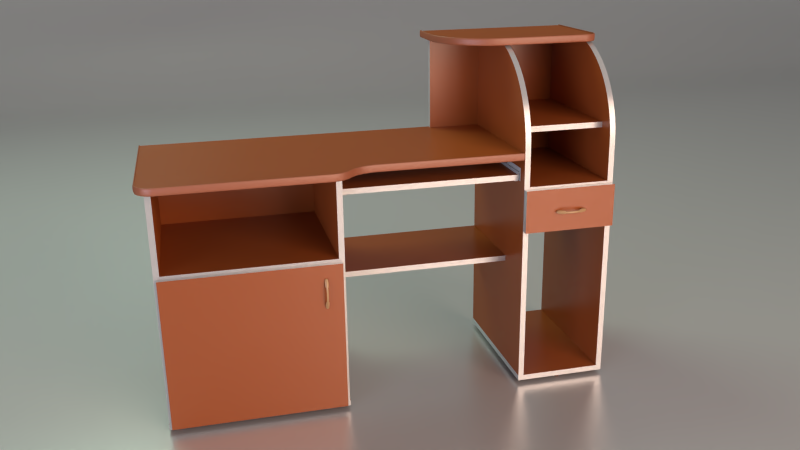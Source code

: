 # Source: desk.blend  (saved by Blender 2.68.0; exported with 4.5.12 LTS)
import bpy
from mathutils import Matrix  # noqa: F401  (used for matrix-valued properties, if any)

bpy.ops.wm.read_factory_settings(use_empty=True)
scene = bpy.context.scene
scene.name = 'Scene'

# ---- collections
col_collection_1 = bpy.data.collections.new('Collection 1'); scene.collection.children.link(col_collection_1)
col_collection_11 = bpy.data.collections.new('Collection 11'); scene.collection.children.link(col_collection_11)

# ---- materials (node trees are filled in below, after node groups)
mat_desk1 = bpy.data.materials.new('Desk1')
mat_desk1.alpha_threshold = 0.0
mat_desk1.diffuse_color = (0.8, 0.4242, 0.2157, 1.0)
mat_desk1.roughness = 0.5
mat_desk1.line_color = (0.0, 0.0, 0.0, 1.0)
mat_test = bpy.data.materials.new('test')
mat_test.alpha_threshold = 0.0
mat_test.roughness = 0.5
mat_test.line_color = (0.0, 0.0, 0.0, 1.0)
mat_biurko2 = bpy.data.materials.new('Biurko2')
mat_biurko2.alpha_threshold = 0.0
mat_biurko2.diffuse_color = (0.8, 0.7283, 0.5134, 1.0)
mat_biurko2.roughness = 0.5
mat_biurko2.line_color = (0.0, 0.0, 0.0, 1.0)
mat_szyna1 = bpy.data.materials.new('Szyna1')
mat_szyna1.alpha_threshold = 0.0
mat_szyna1.roughness = 0.5
mat_szyna1.line_color = (0.0, 0.0, 0.0, 1.0)
mat_material_001 = bpy.data.materials.new('Material.001')
mat_material_001.alpha_threshold = 0.0
mat_material_001.roughness = 0.5
mat_material_001.line_color = (0.0, 0.0, 0.0, 1.0)
mat_material_003 = bpy.data.materials.new('Material.003')
mat_material_003.alpha_threshold = 0.0
mat_material_003.roughness = 0.5
mat_material_003.line_color = (0.0, 0.0, 0.0, 1.0)
mat_material_002 = bpy.data.materials.new('Material.002')
mat_material_002.alpha_threshold = 0.0
mat_material_002.roughness = 0.5
mat_material_002.line_color = (0.0, 0.0, 0.0, 1.0)
mat_light = bpy.data.materials.new('Light')
mat_light.alpha_threshold = 0.0
mat_light.roughness = 0.5
mat_light.line_color = (0.0, 0.0, 0.0, 1.0)

# ---- material node trees
mat_desk1.use_nodes = True; mat_desk1.node_tree.nodes.clear()
_N = mat_desk1.node_tree.nodes; _L = mat_desk1.node_tree.links
n0 = _N.new('ShaderNodeOutputMaterial'); n0.name = 'Material Output'; n0.location = (300, 300)
n0.width = 120
n1 = _N.new('ShaderNodeBrightContrast'); n1.name = 'Bright/Contrast'; n1.location = (-196, 566)
n1.inputs[1].default_value = -5.0
n1.inputs[2].default_value = -0.1
n2 = _N.new('ShaderNodeMixShader'); n2.name = 'Mix Shader'; n2.location = (59, 239)
n2.width = 150
n2.inputs[0].default_value = 0.1
n3 = _N.new('ShaderNodeBsdfAnisotropic'); n3.name = 'Glossy BSDF'; n3.location = (-189, 379)
n3.distribution = 'BECKMANN'
n3.inputs[1].default_value = 0.3162
n4 = _N.new('ShaderNodeBsdfDiffuse'); n4.name = 'Diffuse BSDF'; n4.location = (-196, 188)
n5 = _N.new('ShaderNodeRGB'); n5.name = 'RGB'; n5.location = (-712, 400)
n5.outputs[0].default_value = (0.5457, 0.1301, 0.03071, 1.0)
n6 = _N.new('ShaderNodeDisplacement'); n6.name = 'Displacement'; n6.location = (0, 0)
n6.inputs[1].default_value = 0.0
n6.inputs[2].default_value = 0.1
_L.new(n4.outputs[0], n2.inputs[1])
_L.new(n2.outputs[0], n0.inputs[0])
_L.new(n3.outputs[0], n2.inputs[2])
_L.new(n5.outputs[0], n1.inputs[0])
_L.new(n5.outputs[0], n4.inputs[0])
_L.new(n1.outputs[0], n6.inputs[0])
_L.new(n6.outputs[0], n0.inputs[2])
n0.is_active_output = True
mat_test.use_nodes = True; mat_test.node_tree.nodes.clear()
_N = mat_test.node_tree.nodes; _L = mat_test.node_tree.links
n0 = _N.new('ShaderNodeOutputMaterial'); n0.name = 'Material Output'; n0.location = (300, 300)
n0.width = 120
n1 = _N.new('ShaderNodeMixShader'); n1.name = 'Mix Shader'; n1.location = (55, 320)
n1.width = 150
n2 = _N.new('ShaderNodeBsdfAnisotropic'); n2.name = 'Glossy BSDF'; n2.location = (-229, 338)
n2.distribution = 'BECKMANN'
n2.inputs[1].default_value = 0.3162
n3 = _N.new('ShaderNodeBsdfDiffuse'); n3.name = 'Diffuse BSDF'; n3.location = (-237, 480)
n3.inputs[0].default_value = (1.0, 1.0, 1.0, 1.0)
_L.new(n3.outputs[0], n1.inputs[1])
_L.new(n1.outputs[0], n0.inputs[0])
_L.new(n2.outputs[0], n1.inputs[2])
n0.is_active_output = True
mat_biurko2.use_nodes = True; mat_biurko2.node_tree.nodes.clear()
_N = mat_biurko2.node_tree.nodes; _L = mat_biurko2.node_tree.links
n0 = _N.new('ShaderNodeBsdfDiffuse'); n0.name = 'Diffuse BSDF'; n0.location = (10, 300)
n1 = _N.new('ShaderNodeBrightContrast'); n1.name = 'Bright/Contrast'; n1.location = (-181, 339)
n1.inputs[2].default_value = -0.1
n2 = _N.new('ShaderNodeOutputMaterial'); n2.name = 'Material Output'; n2.location = (412, 293)
n2.width = 120
n3 = _N.new('ShaderNodeMixShader'); n3.name = 'Mix Shader'; n3.location = (211, 475)
n3.width = 150
n3.inputs[0].default_value = 0.1
n4 = _N.new('ShaderNodeBsdfAnisotropic'); n4.name = 'Glossy BSDF'; n4.location = (-125, 528)
n4.distribution = 'BECKMANN'
n4.inputs[1].default_value = 0.4472
n5 = _N.new('ShaderNodeRGB'); n5.name = 'RGB'; n5.location = (-552, 444)
n5.outputs[0].default_value = (0.5457, 0.1301, 0.03071, 1.0)
_L.new(n0.outputs[0], n3.inputs[1])
_L.new(n1.outputs[0], n0.inputs[0])
_L.new(n3.outputs[0], n2.inputs[0])
_L.new(n4.outputs[0], n3.inputs[2])
_L.new(n5.outputs[0], n1.inputs[0])
n2.is_active_output = True
mat_szyna1.use_nodes = True; mat_szyna1.node_tree.nodes.clear()
_N = mat_szyna1.node_tree.nodes; _L = mat_szyna1.node_tree.links
n0 = _N.new('ShaderNodeOutputMaterial'); n0.name = 'Material Output'; n0.location = (300, 300)
n0.width = 120
n1 = _N.new('ShaderNodeBsdfDiffuse'); n1.name = 'Diffuse BSDF'; n1.location = (10, 300)
n1.inputs[0].default_value = (1.0, 1.0, 1.0, 1.0)
_L.new(n1.outputs[0], n0.inputs[0])
n0.is_active_output = True
mat_material_001.use_nodes = True; mat_material_001.node_tree.nodes.clear()
_N = mat_material_001.node_tree.nodes; _L = mat_material_001.node_tree.links
n0 = _N.new('ShaderNodeBsdfDiffuse'); n0.name = 'Diffuse BSDF'; n0.location = (-217, 270)
n0.inputs[0].default_value = (0.8, 0.479, 0.219, 1.0)
n1 = _N.new('ShaderNodeBsdfAnisotropic'); n1.name = 'Glossy BSDF'; n1.location = (-299, 466)
n1.distribution = 'BECKMANN'
n1.inputs[1].default_value = 0.3162
n2 = _N.new('ShaderNodeMixShader'); n2.name = 'Mix Shader'; n2.location = (53, 252)
n2.width = 150
n2.inputs[0].default_value = 0.9
n3 = _N.new('ShaderNodeOutputMaterial'); n3.name = 'Material Output'; n3.location = (300, 300)
n3.width = 120
_L.new(n0.outputs[0], n2.inputs[2])
_L.new(n1.outputs[0], n2.inputs[1])
_L.new(n2.outputs[0], n3.inputs[0])
n3.is_active_output = True
mat_material_003.use_nodes = True; mat_material_003.node_tree.nodes.clear()
_N = mat_material_003.node_tree.nodes; _L = mat_material_003.node_tree.links
n0 = _N.new('ShaderNodeOutputMaterial'); n0.name = 'Material Output'; n0.location = (300, 300)
n0.width = 120
n1 = _N.new('ShaderNodeEmission'); n1.name = 'Emission'; n1.location = (100, 300)
n1.width = 150
n1.inputs[0].default_value = (0.5801, 0.8, 0.6134, 1.0)
n1.inputs[1].default_value = 5.0
_L.new(n1.outputs[0], n0.inputs[0])
n0.is_active_output = True
mat_material_002.use_nodes = True; mat_material_002.node_tree.nodes.clear()
_N = mat_material_002.node_tree.nodes; _L = mat_material_002.node_tree.links
n0 = _N.new('ShaderNodeOutputMaterial'); n0.name = 'Material Output'; n0.location = (300, 300)
n0.width = 120
n1 = _N.new('ShaderNodeEmission'); n1.name = 'Emission'; n1.location = (100, 300)
n1.width = 150
n1.inputs[0].default_value = (0.8, 0.5705, 0.4454, 1.0)
n1.inputs[1].default_value = 5.0
_L.new(n1.outputs[0], n0.inputs[0])
n0.is_active_output = True
mat_light.use_nodes = True; mat_light.node_tree.nodes.clear()
_N = mat_light.node_tree.nodes; _L = mat_light.node_tree.links
n0 = _N.new('ShaderNodeOutputMaterial'); n0.name = 'Material Output'; n0.location = (300, 300)
n0.width = 120
n1 = _N.new('ShaderNodeEmission'); n1.name = 'Emission'; n1.location = (100, 300)
n1.width = 150
n1.inputs[0].default_value = (0.6077, 0.6195, 0.8, 1.0)
n1.inputs[1].default_value = 5.0
_L.new(n1.outputs[0], n0.inputs[0])
n0.is_active_output = True

# ---- world
world_world = bpy.data.worlds.new('World'); scene.world = world_world
world_world.color = (0.1902, 0.1902, 0.1902)
world_world.use_sun_shadow = False
world_world.sun_shadow_jitter_overblur = 0.0
world_world.cycles.sampling_method = 'MANUAL'
world_world.cycles.sample_map_resolution = 256
world_world.light_settings.distance = 1.0

# ---- cameras
cam_camera = bpy.data.cameras.new('Camera')
cam_camera.clip_start = 10.0
cam_camera.clip_end = 150.0
cam_camera.lens = 35.0
cam_camera.sensor_width = 32.0
cam_camera.sensor_height = 18.0
cam_camera.dof.focus_distance = 0.0

# ---- meshes
me_desk_main = bpy.data.meshes.new('desk_main')
me_desk_main.from_pydata([(3.877, 2.371, 6.658), (3.877, -1.755, 6.658), (-1.361, 2.371, 6.658), (-1.361, -1.755, 6.658), (3.958, -2.051, 7.35), (3.958, 2.399, 7.35), (-6.942, 2.399, 7.35), (-1.808, 2.399, 7.35), (-0.8054, -2.113, 7.35), (-0.5099, -2.051, 7.35), (-1.022, -2.216, 7.35), (-1.331, -2.534, 7.35), (-1.514, -2.654, 7.35), (-1.184, -2.358, 7.35), (-1.775, -2.701, 7.35), (-6.942, -2.201, 7.35), (-6.442, -2.701, 7.35), (-6.918, -2.355, 7.35), (-6.847, -2.495, 7.35), (-6.736, -2.606, 7.35), (-6.597, -2.677, 7.35), (6.942, 2.701, 10.44), (2.142, 2.701, 10.44), (2.142, 1.483, 10.44), (3.927, -0.3011, 10.44), (2.164, 1.204, 10.44), (2.23, 0.9318, 10.44), (2.337, 0.6731, 10.44), (2.483, 0.4344, 10.44), (2.665, 0.2215, 10.44), (2.878, 0.03968, 10.44), (3.117, -0.1066, 10.44), (3.375, -0.2137, 10.44), (3.648, -0.2791, 10.44), (6.533, -0.3011, 10.44), (6.942, 0.1085, 10.44), (6.659, -0.281, 10.44), (6.774, -0.2228, 10.44), (6.864, -0.1322, 10.44), (6.922, -0.01803, 10.44), (-6.627, 2.399, 7.256), (-6.627, -2.201, 7.341), (-6.627, 2.399, 0.285), (-6.627, -2.201, 0.285), (-1.527, 2.399, 7.256), (-1.527, -2.201, 7.256), (-1.527, 2.399, 0.285), (-1.527, -2.201, 0.285), (3.958, 2.399, 3.728), (3.958, -0.7008, 3.728), (-1.442, 2.399, 3.728), (-1.442, -0.7008, 3.728), (4.043, -1.734, 8.975), (4.043, -1.844, 8.758), (4.043, -1.934, 8.533), (4.043, -2.006, 8.301), (4.043, -2.057, 8.064), (4.043, -2.088, 7.824), (4.043, 0.3048, 10.35), (4.043, -2.098, 7.583), (4.043, 2.399, 10.35), (4.043, 2.399, 0.285), (4.043, -2.113, 0.285), (4.043, -2.113, 4.707), (6.686, -2.113, 4.707), (6.686, -2.113, 0.285), (6.686, 2.399, 0.285), (6.686, 2.399, 10.35), (-6.542, 2.399, 4.75), (-6.542, -2.201, 4.75), (-1.612, 2.399, 4.75), (-1.612, -2.201, 4.75), (-6.721, 2.399, 0.2), (-6.721, -2.201, 0.2), (-1.424, 2.399, 0.2), (-1.424, -2.201, 0.2), (-6.635, -2.286, 4.75), (-1.528, -2.286, 4.75), (-6.635, -2.286, 0.2), (-1.528, -2.286, 0.2), (3.958, 2.399, 0.2), (3.958, -2.111, 0.2), (6.771, 2.399, 0.2), (6.771, -2.111, 0.2), (4.13, -2.106, 6.35), (4.13, 2.399, 6.35), (6.6, -2.106, 6.35), (6.6, 2.399, 6.35), (3.971, -2.201, 6.367), (6.762, -2.201, 6.367), (3.971, -2.201, 5.067), (6.762, -2.201, 5.067), (4.008, 2.414, 6.35), (6.692, 2.414, 6.35), (4.008, 2.414, 10.44), (6.692, 2.414, 10.44), (4.016, 2.305, 7.435), (2.316, 2.305, 7.435), (4.016, 2.305, 10.35), (2.316, 2.305, 10.35), (-6.647, 2.426, 0.2429), (-1.543, 2.426, 0.2429), (-6.647, 2.426, 7.343), (-1.543, 2.426, 7.343), (4.115, -1.553, 8.032), (4.115, 2.399, 8.032), (6.6, -1.553, 8.032), (6.6, 2.399, 8.032), (6.686, -2.098, 7.583), (6.686, 0.3048, 10.35), (6.686, -2.088, 7.824), (6.686, -2.057, 8.064), (6.686, -2.006, 8.301), (6.686, -1.934, 8.533), (6.686, -1.844, 8.758), (6.686, -1.734, 8.975), (6.686, -1.607, 9.183), (6.686, -1.462, 9.38), (6.686, -1.301, 9.564), (6.686, -1.124, 9.735), (6.686, -0.934, 9.892), (6.686, -0.7311, 10.03), (6.686, -0.5169, 10.16), (6.686, -0.1886, 10.31), (6.686, 0.1064, 10.34), (4.043, -1.607, 9.183), (4.043, -1.462, 9.38), (4.043, -1.301, 9.564), (4.043, -1.124, 9.735), (4.043, -0.934, 9.892), (4.043, -0.7311, 10.03), (4.043, -0.5169, 10.16), (4.043, -0.1886, 10.31), (4.043, 0.1064, 10.34), (4.168, -2.143, 5.217), (4.168, 1.82, 5.217), (6.547, -2.143, 5.217), (6.547, 1.82, 5.217), (4.274, -2.136, 5.344), (4.274, 1.828, 5.344), (6.441, -2.136, 5.344), (6.441, 1.828, 5.344), (4.274, -2.136, 6.253), (4.274, 1.828, 6.253), (6.441, -2.136, 6.253), (6.441, 1.828, 6.253), (-6.388, -1.87, 0.0), (-6.433, -1.851, 0.0), (-6.433, -1.799, 0.1207), (-6.351, -1.833, 0.1207), (-6.317, -1.915, 0.1207), (-6.351, -1.998, 0.1207), (-6.433, -2.032, 0.1207), (-6.516, -1.998, 0.1207), (-6.55, -1.915, 0.1207), (-6.516, -1.833, 0.1207), (-6.369, -1.915, 0.0), (-6.388, -1.961, 0.0), (-6.433, -1.98, 0.0), (-6.479, -1.961, 0.0), (-6.498, -1.915, 0.0), (-6.479, -1.87, 0.0), (-6.433, -1.799, 0.06104), (-6.433, -1.825, 0.01632), (-6.433, -1.807, 0.03608), (-6.369, -1.851, 0.01632), (-6.351, -1.833, 0.06104), (-6.357, -1.839, 0.03608), (-6.343, -1.915, 0.01632), (-6.317, -1.915, 0.06104), (-6.325, -1.915, 0.03608), (-6.369, -1.98, 0.01632), (-6.351, -1.998, 0.06104), (-6.357, -1.992, 0.03608), (-6.433, -2.006, 0.01632), (-6.433, -2.032, 0.06104), (-6.433, -2.024, 0.03608), (-6.498, -1.98, 0.01632), (-6.516, -1.998, 0.06104), (-6.51, -1.992, 0.03608), (-6.524, -1.915, 0.01632), (-6.55, -1.915, 0.06104), (-6.542, -1.915, 0.03608), (-6.498, -1.851, 0.01632), (-6.516, -1.833, 0.06104), (-6.51, -1.839, 0.03608), (-6.388, 2.093, 0.0), (-6.433, 2.112, 0.0), (-6.433, 2.164, 0.1207), (-6.351, 2.129, 0.1207), (-6.317, 2.047, 0.1207), (-6.351, 1.965, 0.1207), (-6.433, 1.931, 0.1207), (-6.516, 1.965, 0.1207), (-6.55, 2.047, 0.1207), (-6.516, 2.129, 0.1207), (-6.369, 2.047, 0.0), (-6.388, 2.001, 0.0), (-6.433, 1.982, 0.0), (-6.479, 2.001, 0.0), (-6.498, 2.047, 0.0), (-6.479, 2.093, 0.0), (-6.433, 2.164, 0.06104), (-6.433, 2.138, 0.01632), (-6.433, 2.155, 0.03608), (-6.369, 2.111, 0.01632), (-6.351, 2.129, 0.06104), (-6.357, 2.124, 0.03608), (-6.343, 2.047, 0.01632), (-6.317, 2.047, 0.06104), (-6.325, 2.047, 0.03608), (-6.369, 1.983, 0.01632), (-6.351, 1.965, 0.06104), (-6.357, 1.971, 0.03608), (-6.433, 1.956, 0.01632), (-6.433, 1.931, 0.06104), (-6.433, 1.939, 0.03608), (-6.498, 1.983, 0.01632), (-6.516, 1.965, 0.06104), (-6.51, 1.971, 0.03608), (-6.524, 2.047, 0.01632), (-6.55, 2.047, 0.06104), (-6.542, 2.047, 0.03608), (-6.498, 2.111, 0.01632), (-6.516, 2.129, 0.06104), (-6.51, 2.124, 0.03608), (-1.817, -1.87, 0.0), (-1.863, -1.851, 0.0), (-1.863, -1.799, 0.1207), (-1.781, -1.833, 0.1207), (-1.746, -1.915, 0.1207), (-1.781, -1.998, 0.1207), (-1.863, -2.032, 0.1207), (-1.945, -1.998, 0.1207), (-1.979, -1.915, 0.1207), (-1.945, -1.833, 0.1207), (-1.798, -1.915, 0.0), (-1.817, -1.961, 0.0), (-1.863, -1.98, 0.0), (-1.909, -1.961, 0.0), (-1.928, -1.915, 0.0), (-1.909, -1.87, 0.0), (-1.863, -1.799, 0.06104), (-1.863, -1.825, 0.01632), (-1.863, -1.807, 0.03608), (-1.799, -1.851, 0.01632), (-1.781, -1.833, 0.06104), (-1.786, -1.839, 0.03608), (-1.772, -1.915, 0.01632), (-1.746, -1.915, 0.06104), (-1.755, -1.915, 0.03608), (-1.799, -1.98, 0.01632), (-1.781, -1.998, 0.06104), (-1.786, -1.992, 0.03608), (-1.863, -2.006, 0.01632), (-1.863, -2.032, 0.06104), (-1.863, -2.024, 0.03608), (-1.927, -1.98, 0.01632), (-1.945, -1.998, 0.06104), (-1.939, -1.992, 0.03608), (-1.954, -1.915, 0.01632), (-1.979, -1.915, 0.06104), (-1.971, -1.915, 0.03608), (-1.927, -1.851, 0.01632), (-1.945, -1.833, 0.06104), (-1.939, -1.839, 0.03608), (-1.817, 2.093, 0.0), (-1.863, 2.112, 0.0), (-1.863, 2.164, 0.1207), (-1.781, 2.129, 0.1207), (-1.746, 2.047, 0.1207), (-1.781, 1.965, 0.1207), (-1.863, 1.931, 0.1207), (-1.945, 1.965, 0.1207), (-1.979, 2.047, 0.1207), (-1.945, 2.129, 0.1207), (-1.798, 2.047, 0.0), (-1.817, 2.001, 0.0), (-1.863, 1.982, 0.0), (-1.909, 2.001, 0.0), (-1.928, 2.047, 0.0), (-1.909, 2.093, 0.0), (-1.863, 2.164, 0.06104), (-1.863, 2.138, 0.01632), (-1.863, 2.155, 0.03608), (-1.799, 2.111, 0.01632), (-1.781, 2.129, 0.06104), (-1.786, 2.124, 0.03608), (-1.772, 2.047, 0.01632), (-1.746, 2.047, 0.06104), (-1.755, 2.047, 0.03608), (-1.799, 1.983, 0.01632), (-1.781, 1.965, 0.06104), (-1.786, 1.971, 0.03608), (-1.863, 1.956, 0.01632), (-1.863, 1.931, 0.06104), (-1.863, 1.939, 0.03608), (-1.927, 1.983, 0.01632), (-1.945, 1.965, 0.06104), (-1.939, 1.971, 0.03608), (-1.954, 2.047, 0.01632), (-1.979, 2.047, 0.06104), (-1.971, 2.047, 0.03608), (-1.927, 2.111, 0.01632), (-1.945, 2.129, 0.06104), (-1.939, 2.124, 0.03608), (5.368, -1.87, 0.0), (5.322, -1.851, 0.0), (5.322, -1.799, 0.1207), (5.405, -1.833, 0.1207), (5.439, -1.915, 0.1207), (5.405, -1.998, 0.1207), (5.322, -2.032, 0.1207), (5.24, -1.998, 0.1207), (5.206, -1.915, 0.1207), (5.24, -1.833, 0.1207), (5.387, -1.915, 0.0), (5.368, -1.961, 0.0), (5.322, -1.98, 0.0), (5.277, -1.961, 0.0), (5.258, -1.915, 0.0), (5.277, -1.87, 0.0), (5.322, -1.799, 0.06104), (5.322, -1.825, 0.01632), (5.322, -1.807, 0.03608), (5.387, -1.851, 0.01632), (5.405, -1.833, 0.06104), (5.399, -1.839, 0.03608), (5.413, -1.915, 0.01632), (5.439, -1.915, 0.06104), (5.431, -1.915, 0.03608), (5.387, -1.98, 0.01632), (5.405, -1.998, 0.06104), (5.399, -1.992, 0.03608), (5.322, -2.006, 0.01632), (5.322, -2.032, 0.06104), (5.322, -2.024, 0.03608), (5.258, -1.98, 0.01632), (5.24, -1.998, 0.06104), (5.246, -1.992, 0.03608), (5.232, -1.915, 0.01632), (5.206, -1.915, 0.06104), (5.214, -1.915, 0.03608), (5.258, -1.851, 0.01632), (5.24, -1.833, 0.06104), (5.246, -1.839, 0.03608), (5.368, 2.093, 0.0), (5.322, 2.112, 0.0), (5.322, 2.164, 0.1207), (5.405, 2.129, 0.1207), (5.439, 2.047, 0.1207), (5.405, 1.965, 0.1207), (5.322, 1.931, 0.1207), (5.24, 1.965, 0.1207), (5.206, 2.047, 0.1207), (5.24, 2.129, 0.1207), (5.387, 2.047, 0.0), (5.368, 2.001, 0.0), (5.322, 1.982, 0.0), (5.277, 2.001, 0.0), (5.258, 2.047, 0.0), (5.277, 2.093, 0.0), (5.322, 2.164, 0.06104), (5.322, 2.138, 0.01632), (5.322, 2.155, 0.03608), (5.387, 2.111, 0.01632), (5.405, 2.129, 0.06104), (5.399, 2.124, 0.03608), (5.413, 2.047, 0.01632), (5.439, 2.047, 0.06104), (5.431, 2.047, 0.03608), (5.387, 1.983, 0.01632), (5.405, 1.965, 0.06104), (5.399, 1.971, 0.03608), (5.322, 1.956, 0.01632), (5.322, 1.931, 0.06104), (5.322, 1.939, 0.03608), (5.258, 1.983, 0.01632), (5.24, 1.965, 0.06104), (5.246, 1.971, 0.03608), (5.232, 2.047, 0.01632), (5.206, 2.047, 0.06104), (5.214, 2.047, 0.03608), (5.258, 2.111, 0.01632), (5.24, 2.129, 0.06104), (5.246, 2.124, 0.03608)], [(58, 133), (109, 124)], [(1, 0, 2, 3), (13, 7, 11), (9, 7, 8), (7, 10, 8), (7, 13, 10), (12, 11, 7), (14, 12, 7), (14, 7, 6, 15, 17, 18, 19, 20, 16), (9, 4, 5, 7), (22, 23, 25, 26, 27, 28, 29, 30, 31, 32, 33, 24, 34, 36, 37, 38, 39, 35, 21), (41, 43, 42, 40), (45, 47, 46, 44), (49, 48, 50, 51), (58, 60, 61, 62, 63, 59, 57, 56, 55, 54, 53, 52, 125, 126, 127, 128, 129, 130, 131, 132), (71, 70, 68, 69), (75, 74, 72, 73), (78, 79, 77, 76), (81, 83, 82, 80), (85, 84, 86, 87), (89, 88, 90, 91), (92, 93, 95, 94), (97, 96, 98, 99), (100, 101, 103, 102), (105, 104, 106, 107), (109, 67, 66, 65, 64, 108, 110, 111, 112, 113, 114, 115, 116, 117, 118, 119, 120, 121, 122, 123), (135, 134, 136, 137), (141, 140, 144, 145), (138, 139, 143, 142), (172, 151, 152, 175), (183, 163, 147, 161), (178, 153, 154, 181), (165, 168, 156, 146), (181, 154, 155, 184), (168, 171, 157, 156), (162, 148, 149, 166), (171, 174, 158, 157), (175, 152, 153, 178), (174, 177, 159, 158), (147, 146, 156, 157, 158, 159, 160, 161), (177, 180, 160, 159), (166, 149, 150, 169), (180, 183, 161, 160), (184, 155, 148, 162), (169, 150, 151, 172), (162, 166, 167, 164), (164, 167, 165, 163), (166, 169, 170, 167), (167, 170, 168, 165), (169, 172, 173, 170), (170, 173, 171, 168), (172, 175, 176, 173), (173, 176, 174, 171), (175, 178, 179, 176), (176, 179, 177, 174), (178, 181, 182, 179), (179, 182, 180, 177), (181, 184, 185, 182), (182, 185, 183, 180), (184, 162, 164, 185), (185, 164, 163, 183), (163, 165, 146, 147), (212, 191, 192, 215), (223, 203, 187, 201), (218, 193, 194, 221), (205, 208, 196, 186), (221, 194, 195, 224), (208, 211, 197, 196), (202, 188, 189, 206), (211, 214, 198, 197), (215, 192, 193, 218), (214, 217, 199, 198), (187, 186, 196, 197, 198, 199, 200, 201), (217, 220, 200, 199), (206, 189, 190, 209), (220, 223, 201, 200), (224, 195, 188, 202), (209, 190, 191, 212), (202, 206, 207, 204), (204, 207, 205, 203), (206, 209, 210, 207), (207, 210, 208, 205), (209, 212, 213, 210), (210, 213, 211, 208), (212, 215, 216, 213), (213, 216, 214, 211), (215, 218, 219, 216), (216, 219, 217, 214), (218, 221, 222, 219), (219, 222, 220, 217), (221, 224, 225, 222), (222, 225, 223, 220), (224, 202, 204, 225), (225, 204, 203, 223), (203, 205, 186, 187), (252, 231, 232, 255), (263, 243, 227, 241), (258, 233, 234, 261), (245, 248, 236, 226), (261, 234, 235, 264), (248, 251, 237, 236), (242, 228, 229, 246), (251, 254, 238, 237), (255, 232, 233, 258), (254, 257, 239, 238), (227, 226, 236, 237, 238, 239, 240, 241), (257, 260, 240, 239), (246, 229, 230, 249), (260, 263, 241, 240), (264, 235, 228, 242), (249, 230, 231, 252), (242, 246, 247, 244), (244, 247, 245, 243), (246, 249, 250, 247), (247, 250, 248, 245), (249, 252, 253, 250), (250, 253, 251, 248), (252, 255, 256, 253), (253, 256, 254, 251), (255, 258, 259, 256), (256, 259, 257, 254), (258, 261, 262, 259), (259, 262, 260, 257), (261, 264, 265, 262), (262, 265, 263, 260), (264, 242, 244, 265), (265, 244, 243, 263), (243, 245, 226, 227), (292, 271, 272, 295), (303, 283, 267, 281), (298, 273, 274, 301), (285, 288, 276, 266), (301, 274, 275, 304), (288, 291, 277, 276), (282, 268, 269, 286), (291, 294, 278, 277), (295, 272, 273, 298), (294, 297, 279, 278), (267, 266, 276, 277, 278, 279, 280, 281), (297, 300, 280, 279), (286, 269, 270, 289), (300, 303, 281, 280), (304, 275, 268, 282), (289, 270, 271, 292), (282, 286, 287, 284), (284, 287, 285, 283), (286, 289, 290, 287), (287, 290, 288, 285), (289, 292, 293, 290), (290, 293, 291, 288), (292, 295, 296, 293), (293, 296, 294, 291), (295, 298, 299, 296), (296, 299, 297, 294), (298, 301, 302, 299), (299, 302, 300, 297), (301, 304, 305, 302), (302, 305, 303, 300), (304, 282, 284, 305), (305, 284, 283, 303), (283, 285, 266, 267), (332, 311, 312, 335), (343, 323, 307, 321), (338, 313, 314, 341), (325, 328, 316, 306), (341, 314, 315, 344), (328, 331, 317, 316), (322, 308, 309, 326), (331, 334, 318, 317), (335, 312, 313, 338), (334, 337, 319, 318), (307, 306, 316, 317, 318, 319, 320, 321), (337, 340, 320, 319), (326, 309, 310, 329), (340, 343, 321, 320), (344, 315, 308, 322), (329, 310, 311, 332), (322, 326, 327, 324), (324, 327, 325, 323), (326, 329, 330, 327), (327, 330, 328, 325), (329, 332, 333, 330), (330, 333, 331, 328), (332, 335, 336, 333), (333, 336, 334, 331), (335, 338, 339, 336), (336, 339, 337, 334), (338, 341, 342, 339), (339, 342, 340, 337), (341, 344, 345, 342), (342, 345, 343, 340), (344, 322, 324, 345), (345, 324, 323, 343), (323, 325, 306, 307), (372, 351, 352, 375), (383, 363, 347, 361), (378, 353, 354, 381), (365, 368, 356, 346), (381, 354, 355, 384), (368, 371, 357, 356), (362, 348, 349, 366), (371, 374, 358, 357), (375, 352, 353, 378), (374, 377, 359, 358), (347, 346, 356, 357, 358, 359, 360, 361), (377, 380, 360, 359), (366, 349, 350, 369), (380, 383, 361, 360), (384, 355, 348, 362), (369, 350, 351, 372), (362, 366, 367, 364), (364, 367, 365, 363), (366, 369, 370, 367), (367, 370, 368, 365), (369, 372, 373, 370), (370, 373, 371, 368), (372, 375, 376, 373), (373, 376, 374, 371), (375, 378, 379, 376), (376, 379, 377, 374), (378, 381, 382, 379), (379, 382, 380, 377), (381, 384, 385, 382), (382, 385, 383, 380), (384, 362, 364, 385), (385, 364, 363, 383), (363, 365, 346, 347)])
me_desk_main.polygons.foreach_set('use_smooth', [True] * 226)
me_desk_main.polygons.foreach_set('material_index', [0, 0, 0, 0, 0, 0, 0, 0, 0, 0, 0, 0, 0, 0, 0, 0, 0, 0, 0, 0, 0, 0, 0, 0, 0, 0, 0, 0, 2, 2, 2, 2, 2, 2, 2, 2, 2, 2, 2, 2, 2, 2, 2, 2, 2, 2, 2, 2, 2, 2, 2, 2, 2, 2, 2, 2, 2, 2, 2, 2, 2, 2, 2, 2, 2, 2, 2, 2, 2, 2, 2, 2, 2, 2, 2, 2, 2, 2, 2, 2, 2, 2, 2, 2, 2, 2, 2, 2, 2, 2, 2, 2, 2, 2, 2, 2, 2, 2, 2, 2, 2, 2, 2, 2, 2, 2, 2, 2, 2, 2, 2, 2, 2, 2, 2, 2, 2, 2, 2, 2, 2, 2, 2, 2, 2, 2, 2, 2, 2, 2, 2, 2, 2, 2, 2, 2, 2, 2, 2, 2, 2, 2, 2, 2, 2, 2, 2, 2, 2, 2, 2, 2, 2, 2, 2, 2, 2, 2, 2, 2, 2, 2, 2, 2, 2, 2, 2, 2, 2, 2, 2, 2, 2, 2, 2, 2, 2, 2, 2, 2, 2, 2, 2, 2, 2, 2, 2, 2, 2, 2, 2, 2, 2, 2, 2, 2, 2, 2, 2, 2, 2, 2, 2, 2, 2, 2, 2, 2, 2, 2, 2, 2, 2, 2, 2, 2, 2, 2, 2, 2, 2, 2, 2, 2, 2, 2])
_uv = me_desk_main.uv_layers.new(name='UVMap')
_uv.uv.foreach_set('vector', [0.7268, 0.2653, 0.7268, 0.9672, 0.1273, 0.9672, 0.1273, 0.2653, 0.5028, 0.07124, 0.4474, 0.9859, 0.49, 0.0375, 0.5614, 0.1302, 0.4474, 0.9859, 0.5356, 0.1183, 0.4474, 0.9859, 0.5168, 0.09858, 0.5356, 0.1183, 0.4474, 0.9859, 0.5028, 0.07124, 0.5168, 0.09858, 0.4741, 0.01428, 0.49, 0.0375, 0.4474, 0.9859, 0.4514, 0.005337, 0.4741, 0.01428, 0.4474, 0.9859, 0.4514, 0.005337, 0.4474, 0.9859, 0.0004994, 0.9865, 0.001471, 0.1021, 0.003635, 0.07237, 0.009849, 0.04555, 0.01951, 0.02426, 0.03166, 0.01058, 0.04512, 0.005857, 0.5614, 0.1302, 0.9502, 0.1297, 0.9493, 0.9852, 0.4474, 0.9859, 0.8943, 0.7411, 0.8942, 0.8527, 0.8932, 0.8782, 0.8905, 0.9032, 0.886, 0.9268, 0.8799, 0.9486, 0.8723, 0.9681, 0.8635, 0.9847, 0.8535, 0.998, 0.8428, 1.008, 0.8315, 1.014, 0.8199, 1.016, 0.7118, 1.015, 0.7066, 1.013, 0.7019, 1.008, 0.6981, 0.9993, 0.6957, 0.9888, 0.6949, 0.9772, 0.6952, 0.7397, 0.618, 0.6432, 0.3579, 0.6414, 0.3584, 0.2668, 0.6154, 0.2685, 0.2592, 0.8985, 0.02292, 0.8969, 0.0234, 0.5526, 0.2596, 0.5542, 0.2814, 0.8049, 0.281, 0.4844, 0.5337, 0.4827, 0.5341, 0.8032, 1.466, 1.132, 1.467, 1.42, -0.4648, 1.425, -0.4675, 0.8044, 0.3815, 0.8025, 0.9336, 0.8034, 0.98, 0.8047, 1.026, 0.8089, 1.072, 0.8158, 1.116, 0.8255, 1.159, 0.8378, 1.201, 0.8528, 1.241, 0.8702, 1.279, 0.8901, 1.314, 0.9121, 1.347, 0.9363, 1.378, 0.9624, 1.405, 0.9902, 1.429, 1.02, 1.457, 1.065, 0.9692, 0.3673, 0.6739, 0.3683, 0.6729, 0.05174, 0.9682, 0.05083, 0.9468, 0.5069, 0.7152, 0.5076, 0.7144, 0.2508, 0.9461, 0.25, 0.7999, 0.8301, 0.4321, 0.8326, 0.431, 0.08271, 0.7989, 0.08021, 0.322, 0.826, 0.3223, 1.037, 0.1695, 1.038, 0.1692, 0.8271, 0.08581, 0.03314, 0.3406, 0.03141, 0.3411, 0.3551, 0.08626, 0.3568, 0.3339, 0.6211, 0.2472, 0.6205, 0.2473, 0.5232, 0.334, 0.5238, 0.7188, 1.069, 0.5899, 1.069, 0.5893, 0.8634, 0.7181, 0.863, 0.5784, 0.8726, 0.5785, 0.9998, 0.4798, 1.0, 0.4796, 0.8733, 0.5136, 0.6064, 0.1596, 0.6088, 0.159, 0.21, 0.513, 0.2076, 0.08581, 0.03314, 0.3406, 0.03141, 0.3411, 0.3551, 0.08626, 0.3568, 1.436, 0.3715, 1.437, 0.6645, -0.2948, 0.6689, -0.2972, 0.03751, 0.4637, 0.03561, 0.9584, 0.03653, 1.0, 0.03787, 1.041, 0.04208, 1.082, 0.04914, 1.122, 0.05899, 1.161, 0.07158, 1.198, 0.0868, 1.234, 0.1046, 1.268, 0.1248, 1.3, 0.1472, 1.329, 0.1718, 1.356, 0.1984, 1.381, 0.2267, 1.402, 0.2566, 1.428, 0.3025, 0.08581, 0.03314, 0.3406, 0.03141, 0.3411, 0.3551, 0.08626, 0.3568, 0.08626, 0.3568, 0.3411, 0.3551, 0.3411, 0.3551, 0.08626, 0.3568, 0.3406, 0.03141, 0.08581, 0.03314, 0.08581, 0.03314, 0.3406, 0.03141, 0.0, 0.0, 0.0, 0.0, 0.0, 0.0, 0.0, 0.0, 0.0, 0.0, 0.0, 0.0, 0.0, 0.0, 0.0, 0.0, 0.0, 0.0, 0.0, 0.0, 0.0, 0.0, 0.0, 0.0, 0.0, 0.0, 0.0, 0.0, 0.0, 0.0, 0.0, 0.0, 0.0, 0.0, 0.0, 0.0, 0.0, 0.0, 0.0, 0.0, 0.0, 0.0, 0.0, 0.0, 0.0, 0.0, 0.0, 0.0, 0.0, 0.0, 0.0, 0.0, 0.0, 0.0, 0.0, 0.0, 0.0, 0.0, 0.0, 0.0, 0.0, 0.0, 0.0, 0.0, 0.0, 0.0, 0.0, 0.0, 0.0, 0.0, 0.0, 0.0, 0.0, 0.0, 0.0, 0.0, 0.0, 0.0, 0.0, 0.0, 0.0, 0.0, 0.0, 0.0, 0.0, 0.0, 0.0, 0.0, 0.0, 0.0, 0.0, 0.0, 0.0, 0.0, 0.0, 0.0, 0.0, 0.0, 0.0, 0.0, 0.0, 0.0, 0.0, 0.0, 0.0, 0.0, 0.0, 0.0, 0.0, 0.0, 0.0, 0.0, 0.0, 0.0, 0.0, 0.0, 0.0, 0.0, 0.0, 0.0, 0.0, 0.0, 0.0, 0.0, 0.0, 0.0, 0.0, 0.0, 0.0, 0.0, 0.0, 0.0, 0.0, 0.0, 0.0, 0.0, 0.0, 0.0, 0.0, 0.0, 0.0, 0.0, 0.0, 0.0, 0.0, 0.0, 0.0, 0.0, 0.0, 0.0, 0.0, 0.0, 0.0, 0.0, 0.0, 0.0, 0.0, 0.0, 0.0, 0.0, 0.0, 0.0, 0.0, 0.0, 0.0, 0.0, 0.0, 0.0, 0.0, 0.0, 0.0, 0.0, 0.0, 0.0, 0.0, 0.0, 0.0, 0.0, 0.0, 0.0, 0.0, 0.0, 0.0, 0.0, 0.0, 0.0, 0.0, 0.0, 0.0, 0.0, 0.0, 0.0, 0.0, 0.0, 0.0, 0.0, 0.0, 0.0, 0.0, 0.0, 0.0, 0.0, 0.0, 0.0, 0.0, 0.0, 0.0, 0.0, 0.0, 0.0, 0.0, 0.0, 0.0, 0.0, 0.0, 0.0, 0.0, 0.0, 0.0, 0.0, 0.0, 0.0, 0.0, 0.0, 0.0, 0.0, 0.0, 0.0, 0.0, 0.0, 0.0, 0.0, 0.0, 0.0, 0.0, 0.0, 0.0, 0.0, 0.0, 0.0, 0.0, 0.0, 0.0, 0.0, 0.0, 0.0, 0.0, 0.0, 0.0, 0.0, 0.0, 0.0, 0.0, 0.0, 0.0, 0.0, 0.0, 0.0, 0.0, 0.0, 0.0, 0.0, 0.0, 0.0, 0.0, 0.0, 0.0, 0.0, 0.0, 0.0, 0.0, 0.0, 0.0, 0.0, 0.0, 0.0, 0.0, 0.0, 0.0, 0.0, 0.0, 0.0, 0.0, 0.0, 0.0, 0.0, 0.0, 0.0, 0.0, 0.0, 0.0, 0.0, 0.0, 0.0, 0.0, 0.0, 0.0, 0.0, 0.0, 0.0, 0.0, 0.0, 0.0, 0.0, 0.0, 0.0, 0.0, 0.0, 0.0, 0.0, 0.0, 0.0, 0.0, 0.0, 0.0, 0.0, 0.0, 0.0, 0.0, 0.0, 0.0, 0.0, 0.0, 0.0, 0.0, 0.0, 0.0, 0.0, 0.0, 0.0, 0.0, 0.0, 0.0, 0.0, 0.0, 0.0, 0.0, 0.0, 0.0, 0.0, 0.0, 0.0, 0.0, 0.0, 0.0, 0.0, 0.0, 0.0, 0.0, 0.0, 0.0, 0.0, 0.0, 0.0, 0.0, 0.0, 0.0, 0.0, 0.0, 0.0, 0.0, 0.0, 0.0, 0.0, 0.0, 0.0, 0.0, 0.0, 0.0, 0.0, 0.0, 0.0, 0.0, 0.0, 0.0, 0.0, 0.0, 0.0, 0.0, 0.0, 0.0, 0.0, 0.0, 0.0, 0.0, 0.0, 0.0, 0.0, 0.0, 0.0, 0.0, 0.0, 0.0, 0.0, 0.0, 0.0, 0.0, 0.0, 0.0, 0.0, 0.0, 0.0, 0.0, 0.0, 0.0, 0.0, 0.0, 0.0, 0.0, 0.0, 0.0, 0.0, 0.0, 0.0, 0.0, 0.0, 0.0, 0.0, 0.0, 0.0, 0.0, 0.0, 0.0, 0.0, 0.0, 0.0, 0.0, 0.0, 0.0, 0.0, 0.0, 0.0, 0.0, 0.0, 0.0, 0.0, 0.0, 0.0, 0.0, 0.0, 0.0, 0.0, 0.0, 0.0, 0.0, 0.0, 0.0, 0.0, 0.0, 0.0, 0.0, 0.0, 0.0, 0.0, 0.0, 0.0, 0.0, 0.0, 0.0, 0.0, 0.0, 0.0, 0.0, 0.0, 0.0, 0.0, 0.0, 0.0, 0.0, 0.0, 0.0, 0.0, 0.0, 0.0, 0.0, 0.0, 0.0, 0.0, 0.0, 0.0, 0.0, 0.0, 0.0, 0.0, 0.0, 0.0, 0.0, 0.0, 0.0, 0.0, 0.0, 0.0, 0.0, 0.0, 0.0, 0.0, 0.0, 0.0, 0.0, 0.0, 0.0, 0.0, 0.0, 0.0, 0.0, 0.0, 0.0, 0.0, 0.0, 0.0, 0.0, 0.0, 0.0, 0.0, 0.0, 0.0, 0.0, 0.0, 0.0, 0.0, 0.0, 0.0, 0.0, 0.0, 0.0, 0.0, 0.0, 0.0, 0.0, 0.0, 0.0, 0.0, 0.0, 0.0, 0.0, 0.0, 0.0, 0.0, 0.0, 0.0, 0.0, 0.0, 0.0, 0.0, 0.0, 0.0, 0.0, 0.0, 0.0, 0.0, 0.0, 0.0, 0.0, 0.0, 0.0, 0.0, 0.0, 0.0, 0.0, 0.0, 0.0, 0.0, 0.0, 0.0, 0.0, 0.0, 0.0, 0.0, 0.0, 0.0, 0.0, 0.0, 0.0, 0.0, 0.0, 0.0, 0.0, 0.0, 0.0, 0.0, 0.0, 0.0, 0.0, 0.0, 0.0, 0.0, 0.0, 0.0, 0.0, 0.0, 0.0, 0.0, 0.0, 0.0, 0.0, 0.0, 0.0, 0.0, 0.0, 0.0, 0.0, 0.0, 0.0, 0.0, 0.0, 0.0, 0.0, 0.0, 0.0, 0.0, 0.0, 0.0, 0.0, 0.0, 0.0, 0.0, 0.0, 0.0, 0.0, 0.0, 0.0, 0.0, 0.0, 0.0, 0.0, 0.0, 0.0, 0.0, 0.0, 0.0, 0.0, 0.0, 0.0, 0.0, 0.0, 0.0, 0.0, 0.0, 0.0, 0.0, 0.0, 0.0, 0.0, 0.0, 0.0, 0.0, 0.0, 0.0, 0.0, 0.0, 0.0, 0.0, 0.0, 0.0, 0.0, 0.0, 0.0, 0.0, 0.0, 0.0, 0.0, 0.0, 0.0, 0.0, 0.0, 0.0, 0.0, 0.0, 0.0, 0.0, 0.0, 0.0, 0.0, 0.0, 0.0, 0.0, 0.0, 0.0, 0.0, 0.0, 0.0, 0.0, 0.0, 0.0, 0.0, 0.0, 0.0, 0.0, 0.0, 0.0, 0.0, 0.0, 0.0, 0.0, 0.0, 0.0, 0.0, 0.0, 0.0, 0.0, 0.0, 0.0, 0.0, 0.0, 0.0, 0.0, 0.0, 0.0, 0.0, 0.0, 0.0, 0.0, 0.0, 0.0, 0.0, 0.0, 0.0, 0.0, 0.0, 0.0, 0.0, 0.0, 0.0, 0.0, 0.0, 0.0, 0.0, 0.0, 0.0, 0.0, 0.0, 0.0, 0.0, 0.0, 0.0, 0.0, 0.0, 0.0, 0.0, 0.0, 0.0, 0.0, 0.0, 0.0, 0.0, 0.0, 0.0, 0.0, 0.0, 0.0, 0.0, 0.0, 0.0, 0.0, 0.0, 0.0, 0.0, 0.0, 0.0, 0.0, 0.0, 0.0, 0.0, 0.0, 0.0, 0.0, 0.0, 0.0, 0.0, 0.0, 0.0, 0.0, 0.0, 0.0, 0.0, 0.0, 0.0, 0.0, 0.0, 0.0, 0.0, 0.0, 0.0, 0.0, 0.0, 0.0, 0.0, 0.0, 0.0, 0.0, 0.0, 0.0, 0.0, 0.0, 0.0, 0.0, 0.0, 0.0, 0.0, 0.0, 0.0, 0.0, 0.0, 0.0, 0.0, 0.0, 0.0, 0.0, 0.0, 0.0, 0.0, 0.0, 0.0, 0.0, 0.0, 0.0, 0.0, 0.0, 0.0, 0.0, 0.0, 0.0, 0.0, 0.0, 0.0, 0.0, 0.0, 0.0, 0.0, 0.0, 0.0, 0.0, 0.0, 0.0, 0.0, 0.0, 0.0, 0.0, 0.0, 0.0, 0.0, 0.0, 0.0, 0.0, 0.0, 0.0, 0.0, 0.0, 0.0, 0.0, 0.0, 0.0, 0.0, 0.0, 0.0, 0.0, 0.0, 0.0, 0.0, 0.0, 0.0, 0.0, 0.0, 0.0, 0.0, 0.0, 0.0, 0.0, 0.0, 0.0, 0.0, 0.0, 0.0, 0.0, 0.0, 0.0, 0.0, 0.0, 0.0, 0.0, 0.0, 0.0, 0.0, 0.0, 0.0, 0.0, 0.0, 0.0, 0.0, 0.0, 0.0, 0.0, 0.0, 0.0, 0.0, 0.0, 0.0, 0.0, 0.0, 0.0, 0.0, 0.0, 0.0, 0.0, 0.0, 0.0, 0.0, 0.0, 0.0, 0.0, 0.0, 0.0, 0.0, 0.0, 0.0, 0.0, 0.0, 0.0, 0.0, 0.0, 0.0, 0.0, 0.0, 0.0, 0.0, 0.0, 0.0, 0.0, 0.0, 0.0, 0.0, 0.0, 0.0, 0.0, 0.0, 0.0, 0.0, 0.0, 0.0, 0.0, 0.0, 0.0, 0.0, 0.0, 0.0, 0.0, 0.0, 0.0, 0.0, 0.0, 0.0, 0.0, 0.0, 0.0, 0.0, 0.0, 0.0, 0.0, 0.0, 0.0, 0.0, 0.0, 0.0, 0.0, 0.0, 0.0, 0.0, 0.0, 0.0, 0.0, 0.0, 0.0, 0.0, 0.0, 0.0, 0.0, 0.0, 0.0, 0.0, 0.0, 0.0, 0.0, 0.0, 0.0, 0.0, 0.0, 0.0, 0.0, 0.0, 0.0, 0.0, 0.0, 0.0, 0.0, 0.0, 0.0, 0.0, 0.0, 0.0, 0.0, 0.0, 0.0, 0.0, 0.0, 0.0, 0.0, 0.0, 0.0, 0.0, 0.0, 0.0, 0.0, 0.0, 0.0, 0.0, 0.0, 0.0, 0.0, 0.0, 0.0, 0.0, 0.0, 0.0, 0.0, 0.0, 0.0, 0.0, 0.0, 0.0, 0.0, 0.0, 0.0, 0.0, 0.0, 0.0, 0.0, 0.0, 0.0, 0.0, 0.0, 0.0, 0.0, 0.0, 0.0, 0.0, 0.0, 0.0, 0.0, 0.0, 0.0, 0.0, 0.0, 0.0, 0.0, 0.0, 0.0, 0.0, 0.0, 0.0, 0.0, 0.0, 0.0, 0.0, 0.0, 0.0, 0.0, 0.0, 0.0, 0.0, 0.0, 0.0, 0.0, 0.0, 0.0, 0.0, 0.0, 0.0, 0.0, 0.0, 0.0, 0.0, 0.0, 0.0, 0.0, 0.0, 0.0, 0.0, 0.0, 0.0, 0.0, 0.0, 0.0, 0.0, 0.0, 0.0, 0.0, 0.0, 0.0, 0.0, 0.0, 0.0, 0.0, 0.0, 0.0, 0.0, 0.0, 0.0, 0.0, 0.0, 0.0, 0.0, 0.0, 0.0, 0.0, 0.0, 0.0, 0.0, 0.0, 0.0, 0.0, 0.0, 0.0, 0.0, 0.0, 0.0, 0.0, 0.0, 0.0, 0.0, 0.0, 0.0, 0.0, 0.0, 0.0, 0.0, 0.0, 0.0, 0.0, 0.0, 0.0, 0.0, 0.0, 0.0, 0.0, 0.0, 0.0, 0.0, 0.0, 0.0, 0.0, 0.0, 0.0, 0.0, 0.0, 0.0, 0.0, 0.0, 0.0, 0.0, 0.0, 0.0, 0.0, 0.0, 0.0, 0.0, 0.0, 0.0, 0.0, 0.0, 0.0, 0.0, 0.0, 0.0, 0.0, 0.0, 0.0, 0.0, 0.0, 0.0, 0.0, 0.0, 0.0, 0.0, 0.0, 0.0, 0.0, 0.0, 0.0, 0.0, 0.0, 0.0, 0.0, 0.0, 0.0, 0.0, 0.0, 0.0, 0.0, 0.0, 0.0, 0.0, 0.0, 0.0, 0.0, 0.0, 0.0, 0.0, 0.0, 0.0, 0.0, 0.0, 0.0, 0.0, 0.0, 0.0, 0.0, 0.0, 0.0, 0.0, 0.0, 0.0, 0.0, 0.0, 0.0, 0.0, 0.0, 0.0, 0.0, 0.0, 0.0, 0.0, 0.0, 0.0, 0.0, 0.0, 0.0, 0.0, 0.0, 0.0, 0.0, 0.0, 0.0, 0.0, 0.0, 0.0, 0.0, 0.0, 0.0, 0.0, 0.0, 0.0, 0.0, 0.0, 0.0, 0.0, 0.0, 0.0, 0.0, 0.0, 0.0, 0.0, 0.0, 0.0, 0.0, 0.0, 0.0, 0.0, 0.0, 0.0, 0.0, 0.0, 0.0, 0.0, 0.0, 0.0, 0.0, 0.0, 0.0, 0.0, 0.0, 0.0, 0.0, 0.0, 0.0, 0.0, 0.0, 0.0, 0.0, 0.0, 0.0, 0.0, 0.0, 0.0, 0.0, 0.0, 0.0, 0.0, 0.0, 0.0, 0.0, 0.0, 0.0, 0.0, 0.0, 0.0, 0.0, 0.0, 0.0, 0.0, 0.0, 0.0, 0.0, 0.0, 0.0, 0.0, 0.0, 0.0, 0.0, 0.0, 0.0, 0.0, 0.0, 0.0, 0.0, 0.0, 0.0, 0.0, 0.0, 0.0, 0.0, 0.0, 0.0, 0.0, 0.0, 0.0, 0.0, 0.0, 0.0, 0.0, 0.0, 0.0, 0.0, 0.0, 0.0, 0.0, 0.0, 0.0, 0.0, 0.0, 0.0, 0.0, 0.0, 0.0, 0.0, 0.0, 0.0, 0.0, 0.0, 0.0, 0.0, 0.0, 0.0, 0.0, 0.0, 0.0, 0.0, 0.0, 0.0, 0.0, 0.0, 0.0, 0.0, 0.0, 0.0, 0.0, 0.0, 0.0, 0.0, 0.0, 0.0, 0.0, 0.0, 0.0, 0.0, 0.0, 0.0, 0.0, 0.0, 0.0, 0.0, 0.0, 0.0, 0.0, 0.0, 0.0, 0.0, 0.0, 0.0, 0.0, 0.0, 0.0, 0.0, 0.0, 0.0, 0.0, 0.0, 0.0, 0.0, 0.0, 0.0, 0.0, 0.0, 0.0, 0.0, 0.0, 0.0, 0.0, 0.0, 0.0, 0.0, 0.0, 0.0, 0.0, 0.0, 0.0, 0.0, 0.0, 0.0, 0.0, 0.0, 0.0, 0.0, 0.0, 0.0, 0.0, 0.0, 0.0, 0.0, 0.0, 0.0, 0.0, 0.0, 0.0, 0.0, 0.0, 0.0, 0.0, 0.0, 0.0, 0.0, 0.0, 0.0, 0.0, 0.0, 0.0, 0.0, 0.0, 0.0, 0.0, 0.0, 0.0, 0.0, 0.0, 0.0, 0.0, 0.0, 0.0, 0.0, 0.0, 0.0, 0.0, 0.0, 0.0, 0.0, 0.0, 0.0, 0.0, 0.0, 0.0, 0.0, 0.0, 0.0, 0.0, 0.0, 0.0, 0.0, 0.0, 0.0, 0.0, 0.0, 0.0, 0.0, 0.0, 0.0, 0.0, 0.0, 0.0, 0.0, 0.0, 0.0, 0.0, 0.0, 0.0, 0.0, 0.0, 0.0, 0.0, 0.0, 0.0, 0.0, 0.0, 0.0, 0.0, 0.0, 0.0, 0.0, 0.0, 0.0, 0.0, 0.0, 0.0, 0.0, 0.0, 0.0, 0.0, 0.0, 0.0, 0.0, 0.0, 0.0, 0.0, 0.0, 0.0, 0.0, 0.0, 0.0, 0.0, 0.0, 0.0, 0.0, 0.0, 0.0, 0.0, 0.0, 0.0, 0.0, 0.0, 0.0, 0.0, 0.0, 0.0, 0.0, 0.0, 0.0, 0.0, 0.0, 0.0, 0.0, 0.0, 0.0, 0.0, 0.0, 0.0, 0.0, 0.0, 0.0, 0.0, 0.0, 0.0, 0.0, 0.0, 0.0, 0.0, 0.0, 0.0, 0.0, 0.0, 0.0, 0.0, 0.0, 0.0, 0.0, 0.0, 0.0, 0.0, 0.0, 0.0, 0.0, 0.0, 0.0, 0.0, 0.0, 0.0, 0.0, 0.0, 0.0, 0.0, 0.0, 0.0, 0.0, 0.0, 0.0, 0.0, 0.0, 0.0, 0.0, 0.0, 0.0, 0.0, 0.0, 0.0, 0.0, 0.0, 0.0, 0.0, 0.0, 0.0, 0.0, 0.0, 0.0, 0.0, 0.0, 0.0, 0.0, 0.0, 0.0, 0.0, 0.0, 0.0, 0.0, 0.0, 0.0])
me_desk_main.materials.append(mat_desk1)
me_desk_main.materials.append(mat_test)
me_desk_main.materials.append(mat_desk1)
me_desk_main.use_remesh_preserve_volume = False
me_desk_main.use_remesh_preserve_attributes = False
me_desk_main.use_mirror_vertex_groups = False
me_desk_main.update()
me_szyny = bpy.data.meshes.new('Szyny')
me_szyny.from_pydata([(-2.68, 2.943, 0.0737), (-2.68, -1.183, 0.08292), (-2.521, 2.943, -0.1687), (-2.521, -1.183, -0.1687), (-2.689, 2.943, 0.07852), (-2.688, -1.183, 0.08128), (-2.641, 2.943, 0.1082), (-2.688, -1.183, 0.2156), (-2.688, 2.943, -0.1827), (-2.688, -1.183, -0.1827), (-2.688, -0.2373, 0.0813), (-2.688, -0.2373, 0.2157), (-2.688, -0.2373, -0.1827), (-2.689, -0.1694, 0.09135), (-2.645, -0.1366, 0.1087), (-2.688, -0.1676, -0.1827), (-2.688, -0.1735, 0.08144), (-2.671, -0.1798, 0.1538), (-2.688, -0.2025, -0.1827), (-2.631, 2.943, 0.06676), (-2.647, 2.943, 0.08302), (-2.635, 2.943, 0.07847), (-2.647, -1.183, 0.08302), (-2.631, -1.183, 0.06676), (-2.635, -1.183, 0.07847), (-2.602, 2.943, -0.1686), (-2.631, 2.943, -0.1396), (-2.622, 2.943, -0.1599), (-2.631, -1.183, -0.1396), (-2.602, -1.183, -0.1686), (-2.622, -1.183, -0.1599), (-2.68, 2.943, 0.0837), (-2.68, -1.183, 0.09292), (-2.521, 2.943, -0.1587), (-2.521, -1.183, -0.1587), (-2.698, 2.943, 0.08404), (-2.698, -1.183, 0.08128), (-2.645, 2.943, 0.1175), (-2.698, -1.183, 0.2156), (-2.698, 2.943, -0.1827), (-2.698, -1.183, -0.1827), (-2.698, -0.2374, 0.08126), (-2.698, -0.2374, 0.2156), (-2.698, -0.2373, -0.1827), (-2.698, -0.1658, 0.09434), (-2.645, -0.1341, 0.1176), (-2.698, -0.1676, -0.1827), (-2.698, -0.1712, 0.08112), (-2.68, -0.1742, 0.1528), (-2.698, -0.2025, -0.1827), (-2.621, 2.943, 0.06872), (-2.645, 2.943, 0.09282), (-2.628, 2.943, 0.08555), (-2.645, -1.183, 0.09282), (-2.621, -1.183, 0.06872), (-2.628, -1.183, 0.08555), (-2.6, 2.943, -0.1588), (-2.621, 2.943, -0.1376), (-2.615, 2.943, -0.1528), (-2.621, -1.183, -0.1376), (-2.6, -1.183, -0.1588), (-2.615, -1.183, -0.1528), (-2.676, -1.01, -0.0748), (-2.676, -0.9908, -0.02806), (-2.676, -0.9557, -0.02806), (-2.636, -0.9557, -0.02806), (-2.676, -0.9853, -0.09963), (-2.636, -0.9853, -0.09963), (-2.676, -1.057, -0.1293), (-2.636, -1.057, -0.1293), (-2.676, -1.128, -0.09963), (-2.636, -1.128, -0.09963), (-2.676, -1.158, -0.02806), (-2.636, -1.158, -0.02806), (-2.676, -1.128, 0.04351), (-2.636, -1.128, 0.04351), (-2.676, -1.057, 0.07315), (-2.636, -1.057, 0.07315), (-2.676, -0.9853, 0.04351), (-2.636, -0.9853, 0.04351), (-2.676, -1.057, -0.09416), (-2.676, -1.104, -0.0748), (-2.676, -1.123, -0.02806), (-2.676, -1.104, 0.01868), (-2.676, -1.057, 0.03804), (-2.676, -1.01, 0.01868), (-2.692, -1.01, -0.0748), (-2.692, -0.9908, -0.02806), (-2.692, -1.057, -0.09416), (-2.692, -1.104, -0.0748), (-2.692, -1.123, -0.02806), (-2.692, -1.104, 0.01868), (-2.692, -1.057, 0.03804), (-2.692, -1.01, 0.01868)], [], [(29, 25, 2, 3), (11, 7, 5, 10), (10, 5, 9, 12), (17, 11, 10, 16), (16, 10, 12, 18), (6, 14, 13, 4), (4, 13, 15, 8), (14, 17, 16, 13), (13, 16, 18, 15), (19, 23, 24, 21), (21, 24, 22, 20), (20, 22, 1, 0), (25, 29, 30, 27), (27, 30, 28, 26), (23, 19, 26, 28), (34, 33, 56, 60), (41, 36, 38, 42), (43, 40, 36, 41), (47, 41, 42, 48), (49, 43, 41, 47), (35, 44, 45, 37), (39, 46, 44, 35), (44, 47, 48, 45), (46, 49, 47, 44), (52, 55, 54, 50), (51, 53, 55, 52), (31, 32, 53, 51), (58, 61, 60, 56), (57, 59, 61, 58), (59, 57, 50, 54), (6, 4, 35, 37), (11, 17, 48, 42), (12, 9, 40, 43), (26, 19, 50, 57), (23, 28, 59, 54), (17, 14, 45, 48), (8, 15, 46, 39), (14, 6, 37, 45), (29, 3, 34, 60), (18, 12, 43, 49), (3, 2, 33, 34), (21, 20, 51, 52), (28, 30, 61, 59), (9, 5, 36, 40), (1, 22, 53, 32), (4, 8, 39, 35), (5, 7, 38, 36), (22, 24, 55, 53), (2, 25, 56, 33), (25, 27, 58, 56), (20, 0, 31, 51), (24, 23, 54, 55), (15, 18, 49, 46), (0, 1, 32, 31), (27, 26, 57, 58), (7, 11, 42, 38), (30, 29, 60, 61), (19, 21, 52, 50), (83, 84, 92, 91), (68, 70, 81, 80), (64, 65, 67, 66), (63, 62, 86, 87), (72, 74, 83, 82), (66, 67, 69, 68), (80, 81, 89, 88), (74, 76, 84, 83), (68, 69, 71, 70), (82, 83, 91, 90), (70, 72, 82, 81), (70, 71, 73, 72), (87, 86, 88, 89, 90, 91, 92, 93), (64, 66, 62, 63), (72, 73, 75, 74), (76, 78, 85, 84), (84, 85, 93, 92), (74, 75, 77, 76), (67, 65, 79, 77, 75, 73, 71, 69), (78, 79, 65, 64), (76, 77, 79, 78), (81, 82, 90, 89), (78, 64, 63, 85), (66, 68, 80, 62), (85, 63, 87, 93), (62, 80, 88, 86)])
me_szyny.polygons.foreach_set('use_smooth', [True] * 84)
_uv = me_szyny.uv_layers.new(name='UVMap')
_uv.uv.foreach_set('vector', [0.0, 0.0, 0.0, 0.0, 0.0, 0.0, 0.0, 0.0, 0.0, 0.0, 0.0, 0.0, 0.0, 0.0, 0.0, 0.0, 0.0, 0.0, 0.0, 0.0, 0.0, 0.0, 0.0, 0.0, 0.0, 0.0, 0.0, 0.0, 0.0, 0.0, 0.0, 0.0, 0.0, 0.0, 0.0, 0.0, 0.0, 0.0, 0.0, 0.0, 0.0, 0.0, 0.0, 0.0, 0.0, 0.0, 0.0, 0.0, 0.0, 0.0, 0.0, 0.0, 0.0, 0.0, 0.0, 0.0, 0.0, 0.0, 0.0, 0.0, 0.0, 0.0, 0.0, 0.0, 0.0, 0.0, 0.0, 0.0, 0.0, 0.0, 0.0, 0.0, 0.0, 0.0, 0.0, 0.0, 0.0, 0.0, 0.0, 0.0, 0.0, 0.0, 0.0, 0.0, 0.0, 0.0, 0.0, 0.0, 0.0, 0.0, 0.0, 0.0, 0.0, 0.0, 0.0, 0.0, 0.0, 0.0, 0.0, 0.0, 0.0, 0.0, 0.0, 0.0, 0.0, 0.0, 0.0, 0.0, 0.0, 0.0, 0.0, 0.0, 0.0, 0.0, 0.0, 0.0, 0.0, 0.0, 0.0, 0.0, 0.0, 0.0, 0.0, 0.0, 0.0, 0.0, 0.0, 0.0, 0.0, 0.0, 0.0, 0.0, 0.0, 0.0, 0.0, 0.0, 0.0, 0.0, 0.0, 0.0, 0.0, 0.0, 0.0, 0.0, 0.0, 0.0, 0.0, 0.0, 0.0, 0.0, 0.0, 0.0, 0.0, 0.0, 0.0, 0.0, 0.0, 0.0, 0.0, 0.0, 0.0, 0.0, 0.0, 0.0, 0.0, 0.0, 0.0, 0.0, 0.0, 0.0, 0.0, 0.0, 0.0, 0.0, 0.0, 0.0, 0.0, 0.0, 0.0, 0.0, 0.0, 0.0, 0.0, 0.0, 0.0, 0.0, 0.0, 0.0, 0.0, 0.0, 0.0, 0.0, 0.0, 0.0, 0.0, 0.0, 0.0, 0.0, 0.0, 0.0, 0.0, 0.0, 0.0, 0.0, 0.0, 0.0, 0.0, 0.0, 0.0, 0.0, 0.0, 0.0, 0.0, 0.0, 0.0, 0.0, 0.0, 0.0, 0.0, 0.0, 0.0, 0.0, 0.0, 0.0, 0.0, 0.0, 0.0, 0.0, 0.0, 0.0, 0.0, 0.0, 0.0, 0.0, 0.0, 0.0, 0.0, 0.0, 0.0, 0.0, 0.0, 0.0, 0.0, 0.0, 0.0, 0.0, 0.0, 0.0, 0.0, 0.0, 0.0, 0.0, 0.0, 0.0, 0.0, 0.0, 0.0, 0.0, 0.0, 0.0, 0.0, 0.0, 0.0, 0.0, 0.0, 0.0, 0.0, 0.0, 0.0, 0.0, 0.0, 0.0, 0.0, 0.0, 0.0, 0.0, 0.0, 0.0, 0.0, 0.0, 0.0, 0.0, 0.0, 0.0, 0.0, 0.0, 0.0, 0.0, 0.0, 0.0, 0.0, 0.0, 0.0, 0.0, 0.0, 0.0, 0.0, 0.0, 0.0, 0.0, 0.0, 0.0, 0.0, 0.0, 0.0, 0.0, 0.0, 0.0, 0.0, 0.0, 0.0, 0.0, 0.0, 0.0, 0.0, 0.0, 0.0, 0.0, 0.0, 0.0, 0.0, 0.0, 0.0, 0.0, 0.0, 0.0, 0.0, 0.0, 0.0, 0.0, 0.0, 0.0, 0.0, 0.0, 0.0, 0.0, 0.0, 0.0, 0.0, 0.0, 0.0, 0.0, 0.0, 0.0, 0.0, 0.0, 0.0, 0.0, 0.0, 0.0, 0.0, 0.0, 0.0, 0.0, 0.0, 0.0, 0.0, 0.0, 0.0, 0.0, 0.0, 0.0, 0.0, 0.0, 0.0, 0.0, 0.0, 0.0, 0.0, 0.0, 0.0, 0.0, 0.0, 0.0, 0.0, 0.0, 0.0, 0.0, 0.0, 0.0, 0.0, 0.0, 0.0, 0.0, 0.0, 0.0, 0.0, 0.0, 0.0, 0.0, 0.0, 0.0, 0.0, 0.0, 0.0, 0.0, 0.0, 0.0, 0.0, 0.0, 0.0, 0.0, 0.0, 0.0, 0.0, 0.0, 0.0, 0.0, 0.0, 0.0, 0.0, 0.0, 0.0, 0.0, 0.0, 0.0, 0.0, 0.0, 0.0, 0.0, 0.0, 0.0, 0.0, 0.0, 0.0, 0.0, 0.0, 0.0, 0.0, 0.0, 0.0, 0.0, 0.0, 0.0, 0.0, 0.0, 0.0, 0.0, 0.0, 0.0, 0.0, 0.0, 0.0, 0.0, 0.0, 0.0, 0.0, 0.0, 0.0, 0.0, 0.0, 0.0, 0.0, 0.0, 0.0, 0.0, 0.0, 0.0, 0.0, 0.0, 0.0, 0.0, 0.0, 0.0, 0.0, 0.0, 0.0, 0.0, 0.0, 0.0, 0.0, 0.0, 0.0, 0.0, 0.0, 0.0, 0.0, 0.0, 0.0, 0.0, 0.0, 0.0, 0.0, 0.0, 0.0, 0.0, 0.0, 0.0, 0.0, 0.0, 0.0, 0.0, 0.0, 0.0, 0.0, 0.0, 0.0, 0.0, 0.0, 0.0, 0.0, 0.0, 0.0, 0.0, 0.0, 0.0, 0.0, 0.0, 0.0, 0.0, 0.0, 0.0, 0.0, 0.0, 0.0, 0.0, 0.0, 0.0, 0.0, 0.0, 0.0, 0.0, 0.0, 0.0, 0.0, 0.0, 0.0, 0.0, 0.0, 0.0, 0.0, 0.0, 0.0, 0.0, 0.0, 0.0, 0.0, 0.0, 0.0, 0.0, 0.0, 0.0, 0.0, 0.0, 0.0, 0.0, 0.0, 0.0, 0.0, 0.0, 0.0, 0.0, 0.0, 0.0, 0.0, 0.0, 0.0, 0.0, 0.0, 0.0, 0.0, 0.0, 0.0, 0.0, 0.0, 0.0, 0.0, 0.0, 0.0, 0.0, 0.0, 0.0, 0.0, 0.0, 0.0, 0.0, 0.0, 0.0, 0.0, 0.0, 0.0, 0.0, 0.0, 0.0, 0.0, 0.0, 0.0, 0.0, 0.0, 0.0, 0.0, 0.0, 0.0, 0.0, 0.0, 0.0, 0.0, 0.0, 0.0, 0.0, 0.0, 0.0, 0.0, 0.0, 0.0, 0.0, 0.0, 0.0, 0.0, 0.0, 0.0, 0.0, 0.0, 0.0, 0.0, 0.0, 0.0, 0.0, 0.0, 0.0, 0.0, 0.0, 0.0, 0.0, 0.0, 0.0, 0.0, 0.0, 0.0, 0.0, 0.0, 0.0, 0.0, 0.0, 0.0, 0.0, 0.0, 0.0, 0.0, 0.0, 0.0, 0.0, 0.0, 0.0, 0.0, 0.0, 0.0, 0.0, 0.0, 0.0, 0.0, 0.0, 0.0, 0.0, 0.0, 0.0, 0.0, 0.0, 0.0, 0.0, 0.0, 0.0, 0.0, 0.0, 0.0, 0.0, 0.0, 0.0, 0.0, 0.0, 0.0, 0.0, 0.0, 0.0, 0.0, 0.0, 0.0, 0.0, 0.0, 0.0, 0.0, 0.0, 0.0, 0.0, 0.0, 0.0, 0.0, 0.0])
me_szyny.materials.append(mat_szyna1)
me_szyny.use_remesh_preserve_volume = False
me_szyny.use_remesh_preserve_attributes = False
me_szyny.use_mirror_vertex_groups = False
me_szyny.update()
me_plane_004 = bpy.data.meshes.new('Plane.004')
me_plane_004.from_pydata([(4.923, 5.643, 2.4), (4.923, 5.706, 2.4), (5.173, 5.643, 2.488), (5.173, 5.706, 2.488), (4.923, 5.643, 2.365), (4.923, 5.706, 2.365), (5.173, 5.643, 2.453), (5.173, 5.706, 2.453), (4.896, 5.632, 2.37), (4.896, 5.717, 2.37), (5.206, 5.632, 2.465), (5.206, 5.717, 2.465), (5.039, 5.621, 2.423), (5.039, 5.728, 2.423), (4.896, 5.632, 2.308), (4.896, 5.717, 2.308), (5.039, 5.621, 2.308), (5.039, 5.728, 2.308), (5.039, 5.621, 2.365), (5.039, 5.728, 2.365), (5.809, 5.643, 2.4), (5.809, 5.706, 2.4), (5.366, 5.643, 2.514), (5.366, 5.706, 2.514), (5.559, 5.643, 2.488), (5.559, 5.706, 2.488), (5.809, 5.643, 2.365), (5.809, 5.706, 2.365), (5.366, 5.643, 2.479), (5.366, 5.706, 2.479), (5.559, 5.643, 2.453), (5.559, 5.706, 2.453), (5.837, 5.632, 2.37), (5.837, 5.717, 2.37), (5.526, 5.632, 2.465), (5.526, 5.717, 2.465), (5.694, 5.621, 2.423), (5.694, 5.728, 2.423), (5.837, 5.632, 2.308), (5.837, 5.717, 2.308), (5.694, 5.621, 2.308), (5.694, 5.728, 2.308), (5.694, 5.621, 2.365), (5.694, 5.728, 2.365), (-2.058, 4.333, 2.441), (-1.994, 4.333, 2.441), (-2.058, 4.083, 2.529), (-1.994, 4.083, 2.529), (-2.058, 4.333, 2.405), (-1.994, 4.333, 2.405), (-2.058, 4.083, 2.493), (-1.994, 4.083, 2.493), (-2.069, 4.361, 2.411), (-1.983, 4.361, 2.411), (-2.069, 4.05, 2.505), (-1.983, 4.05, 2.505), (-2.08, 4.218, 2.464), (-1.972, 4.218, 2.464), (-2.069, 4.361, 2.348), (-1.983, 4.361, 2.348), (-2.08, 4.218, 2.348), (-1.972, 4.218, 2.348), (-2.08, 4.218, 2.406), (-1.972, 4.218, 2.406), (-2.058, 3.448, 2.441), (-1.994, 3.448, 2.441), (-2.058, 3.89, 2.555), (-1.994, 3.89, 2.555), (-2.058, 3.697, 2.529), (-1.994, 3.697, 2.529), (-2.058, 3.448, 2.405), (-1.994, 3.448, 2.405), (-2.058, 3.89, 2.519), (-1.994, 3.89, 2.519), (-2.058, 3.697, 2.493), (-1.994, 3.697, 2.493), (-2.069, 3.42, 2.411), (-1.983, 3.42, 2.411), (-2.069, 3.73, 2.505), (-1.983, 3.73, 2.505), (-2.08, 3.563, 2.464), (-1.972, 3.563, 2.464), (-2.069, 3.42, 2.348), (-1.983, 3.42, 2.348), (-2.08, 3.563, 2.348), (-1.972, 3.563, 2.348), (-2.08, 3.563, 2.406), (-1.972, 3.563, 2.406), (6.769, 6.361, 1.395), (6.769, 6.428, 1.444), (6.769, 6.402, 1.522), (6.769, 6.32, 1.522), (6.769, 6.294, 1.444), (6.787, 6.361, 1.465), (6.769, 6.361, -1.996), (6.769, 6.428, -1.948), (6.769, 6.402, -1.87), (6.769, 6.32, -1.87), (6.769, 6.294, -1.948), (6.787, 6.361, -1.926), (4.126, 7.361, -1.996), (4.126, 7.428, -1.948), (4.126, 7.402, -1.87), (4.126, 7.32, -1.87), (4.126, 7.294, -1.948), (4.144, 7.361, -1.926), (4.126, 7.361, -0.5018), (4.126, 7.428, -0.4535), (4.126, 7.402, -0.3752), (4.126, 7.32, -0.3752), (4.126, 7.294, -0.4535), (4.144, 7.361, -0.4318), (4.126, 7.361, 1.196), (4.126, 7.428, 1.244), (4.126, 7.402, 1.322), (4.126, 7.32, 1.322), (4.126, 7.294, 1.244), (4.144, 7.361, 1.266), (3.96, 6.349, 0.9209), (3.96, 6.416, 0.8726), (3.96, 6.391, 0.7943), (3.96, 6.308, 0.7943), (3.96, 6.283, 0.8726), (3.942, 6.349, 0.8509), (3.96, 6.349, -1.919), (3.96, 6.416, -1.967), (3.96, 6.391, -2.045), (3.96, 6.308, -2.045), (3.96, 6.283, -1.967), (3.942, 6.349, -1.989), (-1.443, 4.732, 0.9209), (-1.443, 4.666, 0.8726), (-1.443, 4.691, 0.7943), (-1.443, 4.773, 0.7943), (-1.443, 4.799, 0.8726), (-1.425, 4.732, 0.8509), (-1.443, 4.732, -1.919), (-1.443, 4.666, -1.967), (-1.443, 4.691, -2.045), (-1.443, 4.773, -2.045), (-1.443, 4.799, -1.967), (-1.425, 4.732, -1.989), (-6.711, 4.732, 0.9209), (-6.711, 4.799, 0.8726), (-6.711, 4.773, 0.7943), (-6.711, 4.691, 0.7943), (-6.711, 4.666, 0.8726), (-6.729, 4.732, 0.8509), (-6.711, 4.732, -1.919), (-6.711, 4.799, -1.967), (-6.711, 4.773, -2.045), (-6.711, 4.691, -2.045), (-6.711, 4.666, -1.967), (-6.729, 4.732, -1.989), (4.126, 3.725, -2.049), (4.126, 3.792, -2.001), (4.126, 3.766, -1.922), (4.126, 3.684, -1.922), (4.126, 3.659, -2.001), (4.144, 3.725, -1.979), (4.126, 3.725, 0.1834), (4.126, 3.792, 0.2317), (4.126, 3.766, 0.31), (4.126, 3.684, 0.31), (4.126, 3.659, 0.2317), (4.144, 3.725, 0.2534)], [], [(2, 3, 23, 22), (0, 1, 3, 2), (6, 28, 29, 7), (4, 6, 7, 5), (2, 22, 28, 6), (3, 1, 5, 7), (23, 3, 7, 29), (1, 0, 4, 5), (0, 2, 6, 4), (12, 10, 11, 13), (8, 12, 13, 9), (8, 9, 15, 14), (12, 8, 14, 16, 18), (9, 13, 19, 17, 15), (18, 16, 17, 19), (19, 13, 11), (12, 18, 10), (10, 18, 19, 11), (24, 22, 23, 25), (20, 24, 25, 21), (30, 31, 29, 28), (26, 27, 31, 30), (24, 30, 28, 22), (25, 31, 27, 21), (23, 29, 31, 25), (21, 27, 26, 20), (20, 26, 30, 24), (36, 37, 35, 34), (32, 33, 37, 36), (32, 38, 39, 33), (36, 42, 40, 38, 32), (33, 39, 41, 43, 37), (42, 43, 41, 40), (43, 35, 37), (36, 34, 42), (34, 35, 43, 42), (46, 47, 67, 66), (44, 45, 47, 46), (50, 72, 73, 51), (48, 50, 51, 49), (46, 66, 72, 50), (47, 45, 49, 51), (67, 47, 51, 73), (45, 44, 48, 49), (44, 46, 50, 48), (56, 54, 55, 57), (52, 56, 57, 53), (52, 53, 59, 58), (56, 52, 58, 60, 62), (53, 57, 63, 61, 59), (62, 60, 61, 63), (63, 57, 55), (56, 62, 54), (54, 62, 63, 55), (68, 66, 67, 69), (64, 68, 69, 65), (74, 75, 73, 72), (70, 71, 75, 74), (68, 74, 72, 66), (69, 75, 71, 65), (67, 73, 75, 69), (65, 71, 70, 64), (64, 70, 74, 68), (80, 81, 79, 78), (76, 77, 81, 80), (76, 82, 83, 77), (80, 86, 84, 82, 76), (77, 83, 85, 87, 81), (86, 87, 85, 84), (87, 79, 81), (80, 78, 86), (78, 79, 87, 86), (91, 92, 93), (88, 89, 93), (92, 88, 93), (89, 90, 93), (90, 91, 93), (97, 98, 99), (94, 95, 99), (98, 94, 99), (95, 96, 99), (96, 97, 99), (103, 104, 105), (100, 101, 105), (104, 100, 105), (101, 102, 105), (102, 103, 105), (109, 110, 111), (106, 107, 111), (110, 106, 111), (107, 108, 111), (108, 109, 111), (115, 116, 117), (112, 113, 117), (116, 112, 117), (113, 114, 117), (114, 115, 117), (121, 122, 123), (118, 119, 123), (122, 118, 123), (119, 120, 123), (120, 121, 123), (127, 128, 129), (124, 125, 129), (128, 124, 129), (125, 126, 129), (126, 127, 129), (133, 134, 135), (130, 131, 135), (134, 130, 135), (131, 132, 135), (132, 133, 135), (139, 140, 141), (136, 137, 141), (140, 136, 141), (137, 138, 141), (138, 139, 141), (145, 146, 147), (142, 143, 147), (146, 142, 147), (143, 144, 147), (144, 145, 147), (151, 152, 153), (148, 149, 153), (152, 148, 153), (149, 150, 153), (150, 151, 153), (157, 158, 159), (154, 155, 159), (158, 154, 159), (155, 156, 159), (156, 157, 159), (163, 164, 165), (160, 161, 165), (164, 160, 165), (161, 162, 165), (162, 163, 165)])
me_plane_004.polygons.foreach_set('use_smooth', [True] * 137)
_k = {(8, 12): 0.65882, (9, 13): 0.65882, (8, 9): 0.65882, (10, 12): 0.65882, (11, 13): 0.65882, (17, 19): 0.65882, (16, 18): 0.65882, (11, 19): 0.65882, (10, 18): 0.65882, (32, 36): 0.65882, (33, 37): 0.65882, (32, 33): 0.65882, (34, 36): 0.65882, (35, 37): 0.65882, (41, 43): 0.65882, (40, 42): 0.65882, (35, 43): 0.65882, (34, 42): 0.65882, (52, 56): 0.65882, (53, 57): 0.65882, (52, 53): 0.65882, (54, 56): 0.65882, (55, 57): 0.65882, (61, 63): 0.65882, (60, 62): 0.65882, (55, 63): 0.65882, (54, 62): 0.65882, (76, 80): 0.65882, (77, 81): 0.65882, (76, 77): 0.65882, (78, 80): 0.65882, (79, 81): 0.65882, (85, 87): 0.65882, (84, 86): 0.65882, (79, 87): 0.65882, (78, 86): 0.65882}
me_plane_004.attributes.new('crease_edge', 'FLOAT', 'EDGE').data.foreach_set('value', [_k.get((min(e.vertices), max(e.vertices)), 0.0) for e in me_plane_004.edges])
me_plane_004.materials.append(mat_material_001)
me_plane_004.use_remesh_preserve_volume = False
me_plane_004.use_remesh_preserve_attributes = False
me_plane_004.use_mirror_vertex_groups = False
me_plane_004.update()
me_l3 = bpy.data.meshes.new('L3')
me_l3.from_pydata([(10.0, -10.0, 0.0), (-10.0, -10.0, 0.0), (10.0, 10.0, 0.0), (-10.0, 10.0, 0.0)], [], [(1, 0, 2, 3)])
me_l3.materials.append(mat_material_003)
me_l3.use_remesh_preserve_volume = False
me_l3.use_remesh_preserve_attributes = False
me_l3.use_mirror_vertex_groups = False
me_l3.update()
me_l2 = bpy.data.meshes.new('L2')
me_l2.from_pydata([(10.0, -10.0, 0.0), (-10.0, -10.0, 0.0), (10.0, 10.0, 0.0), (-10.0, 10.0, 0.0)], [], [(1, 0, 2, 3)])
me_l2.materials.append(mat_material_002)
me_l2.use_remesh_preserve_volume = False
me_l2.use_remesh_preserve_attributes = False
me_l2.use_mirror_vertex_groups = False
me_l2.update()
me_l1 = bpy.data.meshes.new('L1')
me_l1.from_pydata([(10.0, -10.0, 0.0), (-10.0, -10.0, 0.0), (10.0, 10.0, 0.0), (-10.0, 10.0, 0.0)], [], [(1, 0, 2, 3)])
me_l1.materials.append(mat_light)
me_l1.use_remesh_preserve_volume = False
me_l1.use_remesh_preserve_attributes = False
me_l1.use_mirror_vertex_groups = False
me_l1.update()
me_plane_003 = bpy.data.meshes.new('Plane.003')
me_plane_003.from_pydata([(8.823, -10.0, 0.0), (-8.823, -10.0, 0.0), (8.823, 6.214, 0.0), (-8.823, 6.214, 0.0), (8.823, 9.657, 10.73), (-8.823, 9.657, 10.73), (8.823, 9.657, 2.771), (8.823, 6.886, 0.0), (8.823, 9.521, 1.915), (8.823, 9.127, 1.142), (8.823, 8.514, 0.5292), (8.823, 7.742, 0.1356), (-8.823, 6.886, 0.0), (-8.823, 9.657, 2.771), (-8.823, 7.742, 0.1356), (-8.823, 8.514, 0.5292), (-8.823, 9.127, 1.142), (-8.823, 9.521, 1.915)], [], [(1, 0, 2, 3), (13, 6, 4, 5), (6, 13, 17, 8), (8, 17, 16, 9), (9, 16, 15, 10), (10, 15, 14, 11), (11, 14, 12, 7), (3, 2, 7, 12)])
me_plane_003.polygons.foreach_set('use_smooth', [True] * 8)
me_plane_003.materials.append(mat_test)
me_plane_003.use_remesh_preserve_volume = False
me_plane_003.use_remesh_preserve_attributes = False
me_plane_003.use_mirror_vertex_groups = False
me_plane_003.update()

# ---- curves / text
cu_contour = bpy.data.curves.new('Contour', 'CURVE')
cu_contour.dimensions = '3D'
_sp = cu_contour.splines.new('POLY'); _sp.points.add(18)
_sp.points.foreach_set('co', [2.142, 2.701, 10.44, 0.0, 2.142, 1.483, 10.44, 0.0, 2.164, 1.204, 10.44, 0.0, 2.23, 0.9318, 10.44, 0.0, 2.337, 0.6731, 10.44, 0.0, 2.483, 0.4344, 10.44, 0.0, 2.665, 0.2215, 10.44, 0.0, 2.878, 0.03968, 10.44, 0.0, 3.117, -0.1066, 10.44, 0.0, 3.375, -0.2137, 10.44, 0.0, 3.648, -0.2791, 10.44, 0.0, 3.927, -0.3011, 10.44, 0.0, 6.533, -0.3011, 10.44, 0.0, 6.659, -0.281, 10.44, 0.0, 6.774, -0.2228, 10.44, 0.0, 6.864, -0.1322, 10.44, 0.0, 6.922, -0.01803, 10.44, 0.0, 6.942, 0.1085, 10.44, 0.0, 6.942, 2.701, 10.44, 0.0])
_sp.order_v = 0
_sp.resolution_v = 0
_sp.use_endpoint_u = True
_sp = cu_contour.splines.new('POLY'); _sp.points.add(14)
_sp.points.foreach_set('co', [-6.942, 2.399, 7.35, 0.0, -6.942, -2.201, 7.35, 0.0, -6.918, -2.355, 7.35, 0.0, -6.847, -2.495, 7.35, 0.0, -6.736, -2.606, 7.35, 0.0, -6.597, -2.677, 7.35, 0.0, -6.442, -2.701, 7.35, 0.0, -1.775, -2.701, 7.35, 0.0, -1.514, -2.654, 7.35, 0.0, -1.331, -2.534, 7.35, 0.0, -1.184, -2.358, 7.35, 0.0, -1.022, -2.216, 7.35, 0.0, -0.8054, -2.113, 7.35, 0.0, -0.5099, -2.051, 7.35, 0.0, 3.958, -2.051, 7.35, 0.0])
_sp.order_v = 0
_sp.resolution_v = 0
_sp.use_endpoint_u = True
cu_contour.materials.append(mat_biurko2)
cu_contour.use_path_clamp = True
cu_contour.use_deform_bounds = True
cu_contour.use_radius = False
cu_contour.bevel_mode = 'OBJECT'
cu_contour.bevel_resolution = 0
cu_contour.fill_mode = 'FULL'
cu_contour.twist_mode = 'Z_UP'
cu_contour.twist_smooth = 19.8
cu_contour.use_map_taper = True
cu_ksztalt = bpy.data.curves.new('Ksztalt', 'CURVE')
cu_ksztalt.dimensions = '3D'
_sp = cu_ksztalt.splines.new('POLY'); _sp.points.add(16)
_sp.points.foreach_set('co', [-0.01392, 0.09103, 0.0, 0.0, -0.01392, 0.1028, 0.0, 0.0, -0.01297, 0.1059, 0.0, 0.0, -0.00826, 0.1095, 0.0, 0.0, 0.004816, 0.1095, 0.0, 0.0, 0.01041, 0.1039, 0.0, 0.0, 0.01875, 0.08053, 0.0, 0.0, 0.02293, 0.05358, 0.0, 0.0, 0.02487, -3.874e-11, 0.0, 0.0, 0.02293, -0.05358, 0.0, 0.0, 0.01875, -0.08053, 0.0, 0.0, 0.01041, -0.1039, 0.0, 0.0, 0.004816, -0.1095, 0.0, 0.0, -0.00826, -0.1095, 0.0, 0.0, -0.01297, -0.1059, 0.0, 0.0, -0.01392, -0.1028, 0.0, 0.0, -0.01392, -0.09103, 0.0, 0.0])
_sp.order_v = 0
_sp.resolution_v = 0
_sp.use_endpoint_u = True
cu_ksztalt.use_path_clamp = True
cu_ksztalt.use_radius = False
cu_ksztalt.bevel_resolution = 0
cu_ksztalt.fill_mode = 'HALF'

# ---- objects
ob_camera_poziom = bpy.data.objects.new('Camera.poziom', cam_camera)
ob_desk = bpy.data.objects.new('Desk', me_desk_main)
ob_contour = bpy.data.objects.new('Contour', cu_contour)
ob_bus = bpy.data.objects.new('bus', me_szyny)
ob_handles = bpy.data.objects.new('Handles', me_plane_004)
ob_plane_003 = bpy.data.objects.new('Plane.003', me_l3)
ob_plane_002 = bpy.data.objects.new('Plane.002', me_l2)
ob_plane = bpy.data.objects.new('Plane', me_l1)
ob_ramka = bpy.data.objects.new('Ramka', cu_ksztalt)
ob_plane_001 = bpy.data.objects.new('Plane.001', me_plane_003)

# ---- transforms, parenting, visibility, modifiers, constraints
ob_camera_poziom.location = (1.569, -27.51, 13.64)
ob_camera_poziom.rotation_euler = (1.245, 0.01432, -0.2425)
ob_camera_poziom.lineart.crease_threshold = 0.0
ob_desk.location = (6.942, -2.399, 0.0)
ob_desk.lineart.crease_threshold = 0.0
_vg = ob_desk.vertex_groups.new(name='Group')
for _i, _w in zip([0, 1, 2, 3, 4, 5, 6, 7, 8, 9, 10, 11, 12, 13, 14, 15, 16, 17, 18, 19, 20, 21, 22, 23, 24, 25, 26, 27, 28, 29, 30, 31, 32, 33, 34, 35, 36, 37, 38, 39, 40, 41, 42, 43, 44, 45, 46, 47, 48, 49, 50, 51, 52, 53, 54, 55, 56, 57, 58, 59, 60, 61, 62, 63, 64, 65, 66, 67, 68, 69, 70, 71, 72, 73, 74, 75, 76, 77, 78, 79, 80, 81, 82, 83, 84, 85, 86, 87, 88, 89, 90, 91, 92, 93, 94, 95, 96, 97, 98, 99, 100, 101, 102, 103, 104, 105, 106, 107, 108, 109, 110, 111, 112, 113, 114, 115, 116, 117, 118, 119, 120, 121, 122, 123, 124, 125, 126, 127, 128, 129, 130, 131, 132, 133, 134, 135, 136, 137, 138, 139, 140, 141, 142, 143, 144, 145], [0.9997, 1.0, 1.0, 1.0, 0.9838, 1.0, 1.0, 1.0, 1.0, 1.0, 1.0, 1.0, 1.0, 1.0, 1.0, 1.0, 1.0, 1.0, 1.0, 1.0, 1.0, 1.0, 1.0, 1.0, 1.0, 1.0, 0.9995, 0.9989, 0.9996, 1.0, 1.0, 1.0, 1.0, 1.0, 1.0, 1.0, 1.0, 1.0, 1.0, 1.0, 1.0, 1.0, 1.0, 1.0, 1.0, 1.0, 1.0, 0.9823, 0.9997, 1.0, 1.0, 1.0, 0.9995, 0.9995, 0.9994, 0.9993, 0.9993, 0.9992, 1.0, 0.9991, 1.0, 1.0, 0.9999, 0.998, 0.998, 0.9999, 1.0, 1.0, 1.0, 1.0, 1.0, 1.0, 0.9974, 1.0, 1.0, 0.983, 1.0, 1.0, 0.9996, 0.9841, 1.0, 1.0, 1.0, 1.0, 1.0, 1.0, 1.0, 1.0, 1.0, 1.0, 1.0, 0.9999, 0.1991, 0.1976, 0.2, 0.1994, 1.0, 1.0, 1.0, 1.0, 0.1991, 0.1976, 0.2, 0.1994, 1.0, 1.0, 1.0, 1.0, 0.9991, 1.0, 0.9992, 0.9993, 0.9993, 0.9994, 0.9995, 0.9995, 0.9996, 0.9997, 0.9997, 0.9998, 0.9998, 0.9999, 0.9999, 0.9999, 1.0, 0.9996, 0.9997, 0.9997, 0.9998, 0.9998, 0.9999, 0.9999, 0.9999, 1.0, 1.0, 1.0, 1.0, 1.0, 1.0, 1.0, 1.0, 1.0, 1.0, 1.0, 1.0, 1.0]): _vg.add([_i], _w, 'REPLACE')
_m = ob_desk.modifiers.new('Solidify', 'SOLIDIFY')
_m.thickness = 0.169
_m.offset = 0.0
_m.material_offset_rim = 1
_m.vertex_group = 'Group'
_m.nonmanifold_thickness_mode = 'FIXED'
_m.nonmanifold_merge_threshold = 0.0003
_m = ob_desk.modifiers.new('EdgeSplit', 'EDGE_SPLIT')
_m.split_angle = 1.047
ob_contour.parent = ob_desk
ob_contour.matrix_parent_inverse = Matrix(((1.0, 0.0, 0.0, -6.942), (0.0, 1.0, 0.0, 2.399), (0.0, 0.0, 1.0, -0.0), (0.0, 0.0, 0.0, 1.0)))
ob_contour.location = (6.942, -2.399, 0.0)
ob_contour.lineart.crease_threshold = 0.0
ob_bus.parent = ob_desk
ob_bus.matrix_parent_inverse = Matrix(((1.0, 0.0, 0.0, -6.942), (0.0, 1.0, 0.0, 2.399), (0.0, 0.0, 1.0, -0.0), (0.0, 0.0, 0.0, 1.0)))
ob_bus.location = (8.2, -2.992, 6.728)
ob_bus.lineart.crease_threshold = 0.0
_vg = ob_bus.vertex_groups.new(name='Group')
_m = ob_bus.modifiers.new('EdgeSplit', 'EDGE_SPLIT')
_m.split_angle = 1.274
_m = ob_bus.modifiers.new('Mirror', 'MIRROR')
ob_handles.parent = ob_desk
ob_handles.matrix_parent_inverse = Matrix(((1.0, 0.0, 0.0, -6.942), (0.0, 1.0, 0.0, 2.399), (0.0, 0.0, 1.0, -0.0), (0.0, 0.0, 0.0, 1.0)))
ob_handles.location = (6.942, -2.399, 0.0)
ob_handles.rotation_euler = (1.571, 2.98e-08, 2.98e-08)
ob_handles.lineart.crease_threshold = 0.0
_m = ob_handles.modifiers.new('Subsurf', 'SUBSURF')
_m.uv_smooth = 'PRESERVE_CORNERS'
_m.quality = 2
_m.levels = 0
_m.show_only_control_edges = False
ob_plane_003.location = (-6.966, 20.46, 38.32)
ob_plane_003.rotation_euler = (-0.008534, 0.8009, -4.263)
ob_plane_003.scale = (1.039, 1.039, 1.039)
ob_plane_003.lineart.crease_threshold = 0.0
ob_plane_002.location = (26.66, -49.59, 17.66)
ob_plane_002.rotation_euler = (1.191, -3.448e-08, 0.625)
ob_plane_002.scale = (1.635, 1.635, 1.635)
ob_plane_002.lineart.crease_threshold = 0.0
ob_plane.location = (-25.55, -35.88, 9.396)
ob_plane.rotation_euler = (1.926, 0.01249, -0.8391)
ob_plane.lineart.crease_threshold = 0.0
ob_ramka.parent = ob_desk
ob_ramka.matrix_parent_inverse = Matrix(((1.0, 0.0, 0.0, -6.942), (0.0, 1.0, 0.0, 2.399), (0.0, 0.0, 1.0, -0.0), (0.0, 0.0, 0.0, 1.0)))
ob_ramka.location = (0.0, 0.0, 0.0)
ob_ramka.lineart.crease_threshold = 0.0
ob_plane_001.location = (0.0, 0.0, 0.0)
ob_plane_001.scale = (55.19, 6.761, 6.761)
ob_plane_001.lineart.crease_threshold = 0.0
cu_contour.bevel_object = ob_ramka

# ---- collection membership
col_collection_1.objects.link(ob_camera_poziom)
col_collection_1.objects.link(ob_desk)
col_collection_1.objects.link(ob_contour)
col_collection_1.objects.link(ob_bus)
col_collection_1.objects.link(ob_handles)
col_collection_11.objects.link(ob_plane_003)
col_collection_11.objects.link(ob_plane_002)
col_collection_11.objects.link(ob_plane)
col_collection_11.objects.link(ob_ramka)
col_collection_11.objects.link(ob_plane_001)

# ---- scene / render settings (as saved in the file)
scene.camera = ob_camera_poziom
scene.frame_start = 1; scene.frame_end = 250; scene.frame_set(250)
scene.render.engine = 'CYCLES'
scene.render.image_settings.color_mode = 'RGB'
scene.render.image_settings.compression = 90
scene.render.resolution_x = 1600
scene.render.resolution_y = 900
scene.render.resolution_percentage = 50
scene.render.dither_intensity = 0.0
scene.render.bake_margin = 2
scene.render.use_stamp_time = False
scene.render.use_stamp_date = False
scene.render.use_stamp_frame = False
scene.render.use_stamp_camera = False
scene.render.use_stamp_lens = True
scene.render.use_stamp_scene = False
scene.cycles.use_denoising = False
scene.cycles.samples = 100
scene.cycles.sampling_pattern = 'TABULATED_SOBOL'
scene.cycles.light_sampling_threshold = 0.0
scene.cycles.use_adaptive_sampling = False
scene.cycles.use_light_tree = False
scene.cycles.caustics_reflective = False
scene.cycles.caustics_refractive = False
scene.cycles.blur_glossy = 0.0
scene.cycles.max_bounces = 8
scene.cycles.diffuse_bounces = 1
scene.cycles.transmission_bounces = 8
scene.cycles.volume_bounces = 1
scene.cycles.pixel_filter_type = 'GAUSSIAN'
scene.cycles.sample_clamp_indirect = 0.0
scene.view_settings.view_transform = 'Standard'
scene.unit_settings.scale_length = 0.1
bpy.context.view_layer.update()
